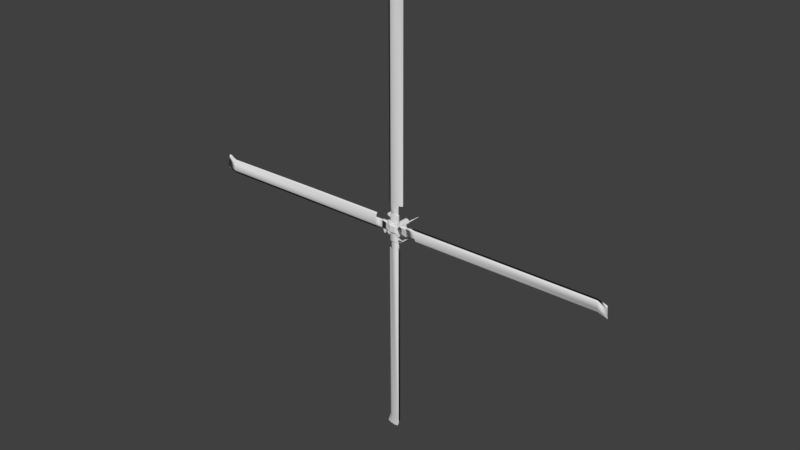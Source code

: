# Source: phoenixhawk_rotor.blend  (saved by Blender 2.79.0; exported with 4.5.12 LTS)
import bpy
from mathutils import Matrix  # noqa: F401  (used for matrix-valued properties, if any)

bpy.ops.wm.read_factory_settings(use_empty=True)
scene = bpy.context.scene
scene.name = 'Scene'

# ---- collections
col_collection_1 = bpy.data.collections.new('Collection 1'); scene.collection.children.link(col_collection_1)

# ---- world
world_world = bpy.data.worlds.new('World'); scene.world = world_world
world_world.color = (0.05088, 0.05088, 0.05088)
world_world.use_sun_shadow = False
world_world.sun_shadow_jitter_overblur = 0.0
world_world.cycles.sampling_method = 'MANUAL'

# ---- meshes
me_mainrotor = bpy.data.meshes.new('MainRotor')
me_mainrotor.from_pydata([(-0.09375, 0.09375, -0.125), (0.09375, 0.09375, -0.125), (0.09375, 0.09375, -0.6875), (-0.09375, 0.09375, -0.6875), (0.09375, -0.09375, -0.125), (-0.09375, -0.09375, -0.125), (-0.09375, -0.09375, -0.6875), (0.09375, -0.09375, -0.6875), (0.125, 0.03125, -0.125), (0.125, 0.03125, -0.6875), (0.125, -0.03125, -0.125), (0.125, -0.03125, -0.6875), (-0.125, 0.03125, -0.125), (-0.125, 0.03125, -0.6875), (-0.125, -0.03125, -0.125), (-0.125, -0.03125, -0.6875), (0.03125, -0.125, -0.125), (-0.03125, -0.125, -0.125), (-0.03125, -0.125, -0.6875), (0.03125, -0.125, -0.6875), (-0.03125, 0.125, -0.125), (0.03125, 0.125, -0.125), (0.03125, 0.125, -0.6875), (-0.03125, 0.125, -0.6875), (-0.125, -0.9375, 0.01562), (0.125, -0.9375, 0.04688), (0.125, -0.9375, -0.03125), (-0.125, -0.9375, -0.0625), (0.125, -8.625, 0.03125), (-0.125, -8.625, -1e-06), (-0.125, -8.625, -0.04688), (0.125, -8.625, -0.01563), (-0.1875, 0.1875, 0.0625), (0.1875, 0.1875, 0.0625), (0.1875, 0.1875, -0.0625), (-0.1875, 0.1875, -0.0625), (0.1875, -0.1875, 0.0625), (-0.1875, -0.1875, 0.0625), (-0.1875, -0.1875, -0.0625), (0.1875, -0.1875, -0.0625), (-0.125, -0.5625, 0.01562), (0.125, -0.5625, 0.04688), (0.125, -0.5625, -0.04688), (-0.125, -0.5625, -0.0625), (0.25, -0.9375, 0.0), (0.25, -8.625, -1e-06), (-0.2812, -0.9375, -0.04688), (-0.3125, -0.9375, -0.09375), (-0.2813, -8.625, -0.0625), (-0.3125, -8.625, -0.09375), (0.1719, -0.5625, 0.0), (-0.125, -0.1875, 0.0625), (0.125, -0.1875, 0.0625), (0.125, -0.1875, -0.0625), (-0.125, -0.1875, -0.0625), (0.125, -0.5625, 0.0625), (-0.125, -0.5625, 0.0625), (0.125, -0.5625, -0.0625), (-0.1875, -0.1875, 0.03125), (-0.1875, -0.1875, -0.03125), (-0.1875, -0.5625, 0.03125), (-0.1875, -0.5625, -0.03125), (0.1875, -0.1875, 0.03125), (0.1875, -0.1875, -0.03125), (0.1875, -0.5625, 0.03125), (0.1875, -0.5625, -0.03125), (0.125, 0.125, -0.125), (-0.125, 0.125, -0.125), (-0.125, -0.125, -0.125), (0.125, -0.125, -0.125), (-0.125, 0.125, 0.1562), (0.125, 0.125, 0.1562), (0.1875, 0.1875, 0.09375), (-0.1875, 0.1875, 0.09375), (0.125, -0.125, 0.1562), (-0.125, -0.125, 0.1562), (-0.1875, -0.1875, 0.09375), (0.1875, -0.1875, 0.09375), (-0.1562, 0.1562, 0.09375), (0.1562, 0.1562, 0.09375), (0.1562, 0.1562, 0.0625), (-0.1562, 0.1562, 0.0625), (0.1562, -0.1562, 0.09375), (-0.1562, -0.1562, 0.09375), (-0.1562, -0.1562, 0.0625), (0.1562, -0.1562, 0.0625), (-0.1562, 0.0, 0.09375), (0.0, -0.1562, 0.09375), (0.0, -0.1562, 0.0625), (-0.1562, 0.0, 0.0625), (-0.2188, -0.3125, 0.07812), (-0.3125, -0.2188, 0.07812), (-0.3125, -0.2188, 0.0625), (-0.2188, -0.3125, 0.0625), (-0.1875, 0.5625, 0.03125), (-0.125, 0.5625, 0.0625), (-0.125, 0.5625, -0.0625), (-0.1875, 0.5625, -0.03125), (-0.125, 0.1875, 0.0625), (-0.1875, 0.1875, 0.03125), (-0.1875, 0.1875, -0.03125), (-0.125, 0.1875, -0.0625), (0.125, 0.5625, 0.0625), (0.125, 0.5625, -0.0625), (0.125, 0.1875, 0.0625), (0.125, 0.1875, -0.0625), (0.1875, 0.5625, 0.03125), (0.1875, 0.5625, -0.03125), (0.1875, 0.1875, 0.03125), (0.1875, 0.1875, -0.03125), (-0.5625, 0.1875, 0.03125), (-0.5625, 0.1875, -0.03125), (-0.1875, 0.125, 0.0625), (-0.5625, 0.125, 0.0625), (-0.5625, 0.125, -0.0625), (-0.1875, 0.125, -0.0625), (-0.1875, -0.125, 0.0625), (-0.5625, -0.125, 0.0625), (-0.5625, -0.125, -0.0625), (-0.1875, -0.125, -0.0625), (-0.5625, -0.1875, 0.03125), (-0.5625, -0.1875, -0.03125), (0.1562, 0.0, 0.09375), (0.1562, 0.0, 0.0625), (0.3125, -0.2188, 0.07812), (0.2188, -0.3125, 0.07812), (0.2188, -0.3125, 0.0625), (0.3125, -0.2188, 0.0625), (-0.3125, 0.2188, 0.07812), (-0.2188, 0.3125, 0.07812), (-0.2188, 0.3125, 0.0625), (-0.3125, 0.2188, 0.0625), (0.0, 0.1562, 0.09375), (0.0, 0.1562, 0.0625), (0.2188, 0.3125, 0.07812), (0.3125, 0.2188, 0.07812), (0.3125, 0.2188, 0.0625), (0.2188, 0.3125, 0.0625), (0.1875, -0.125, 0.0625), (0.5625, -0.125, 0.0625), (0.5625, -0.125, -0.0625), (0.1875, -0.125, -0.0625), (0.5625, -0.1875, 0.03125), (0.5625, -0.1875, -0.03125), (0.1875, 0.125, 0.0625), (0.5625, 0.125, 0.0625), (0.5625, 0.125, -0.0625), (0.1875, 0.125, -0.0625), (0.5625, 0.1875, 0.03125), (0.5625, 0.1875, -0.03125), (0.125, -9.0, -1e-06), (-1e-06, -9.0, 0.03125), (-1e-06, -9.0, -0.01563), (-0.25, -9.0, -1e-06), (-0.25, -9.0, -0.04688), (-0.4063, -9.0, -0.0625), (-0.4375, -9.0, -0.09375), (-0.1562, -0.5625, 0.0), (-0.1562, -0.5625, -0.03125), (-0.1562, -0.9375, 0.0), (-0.1562, -0.9375, -0.03125), (0.3125, -0.4688, -0.01562), (0.3281, -0.4688, -0.01562), (0.3281, -0.4688, -0.75), (0.3125, -0.4688, -0.75), (0.3438, -0.4844, -0.01562), (0.2969, -0.4844, -0.01562), (0.2969, -0.4844, -0.75), (0.3438, -0.4844, -0.75), (0.2969, -0.5, -0.01562), (0.3438, -0.5, -0.01562), (0.3438, -0.5, -0.75), (0.2969, -0.5, -0.75), (0.3281, -0.5156, -0.01562), (0.3125, -0.5156, -0.01562), (0.3125, -0.5156, -0.75), (0.3281, -0.5156, -0.75), (-0.4844, -0.2969, -0.01562), (-0.4688, -0.3125, -0.01562), (-0.4688, -0.3125, -0.75), (-0.4844, -0.2969, -0.75), (-0.4688, -0.3281, -0.01562), (-0.4844, -0.3438, -0.01562), (-0.4844, -0.3438, -0.75), (-0.4688, -0.3281, -0.75), (-0.5, -0.2969, -0.01562), (-0.5, -0.2969, -0.75), (-0.5, -0.3438, -0.01562), (-0.5, -0.3438, -0.75), (-0.5156, -0.3125, -0.01562), (-0.5156, -0.3125, -0.75), (-0.5156, -0.3281, -0.01562), (-0.5156, -0.3281, -0.75), (-0.9375, 0.125, 0.01562), (-0.5625, 0.125, 0.01562), (-0.9375, 0.125, -0.0625), (-0.5625, -0.125, 0.04688), (-0.9375, -0.125, 0.04688), (-0.9375, -0.125, -0.03125), (-0.5625, -0.125, -0.04688), (-0.9375, -0.25, 0.0), (-0.5625, -0.1719, 0.0), (-0.9375, 0.1562, 0.0), (-0.5625, 0.1562, 0.0), (-0.5625, 0.1562, -0.03125), (-0.9375, 0.1562, -0.03125), (-8.625, 0.2813, -0.0625), (-0.9375, 0.2812, -0.04687), (-0.9375, 0.3125, -0.09375), (-8.625, 0.3125, -0.09375), (-8.625, 0.125, 2e-06), (-8.625, 0.125, -0.04687), (-8.625, -0.125, 0.03125), (-8.625, -0.125, -0.01562), (-8.625, -0.25, 2e-06), (-9.0, 0.25, 2e-06), (-9.0, 0.25, -0.04687), (-9.0, 1e-06, 0.03125), (-9.0, 1e-06, -0.01562), (-9.0, -0.125, 2e-06), (-9.0, 0.4063, -0.0625), (-9.0, 0.4375, -0.09375), (-0.3438, 0.4844, -0.01562), (-0.2969, 0.4844, -0.01562), (-0.2969, 0.4844, -0.75), (-0.3438, 0.4844, -0.75), (-0.3125, 0.4688, -0.01562), (-0.3281, 0.4688, -0.01562), (-0.3281, 0.4688, -0.75), (-0.3125, 0.4688, -0.75), (-0.3438, 0.5, -0.01562), (-0.2969, 0.5, -0.01562), (-0.2969, 0.5, -0.75), (-0.3438, 0.5, -0.75), (-0.3281, 0.5156, -0.01562), (-0.3125, 0.5156, -0.01562), (-0.3125, 0.5156, -0.75), (-0.3281, 0.5156, -0.75), (-0.125, 0.9375, 0.04688), (0.125, 0.9375, 0.01562), (0.125, 0.9375, -0.0625), (-0.125, 0.9375, -0.03125), (0.125, 0.5625, 0.01562), (-0.125, 0.5625, 0.04688), (-0.125, 0.5625, -0.04688), (-0.25, 0.9375, 0.0), (-0.1719, 0.5625, 0.0), (0.1562, 0.9375, 0.0), (0.1562, 0.9375, -0.03125), (0.1562, 0.5625, 0.0), (0.1562, 0.5625, -0.03125), (0.125, 8.625, 1e-06), (0.2813, 8.625, -0.0625), (0.3125, 8.625, -0.09375), (0.125, 8.625, -0.04687), (0.2812, 0.9375, -0.04688), (0.3125, 0.9375, -0.09375), (-0.125, 8.625, 0.03125), (-0.125, 8.625, -0.01562), (-0.25, 8.625, 1e-06), (1e-06, 9.0, 0.03125), (0.25, 9.0, 1e-06), (0.25, 9.0, -0.04687), (1e-06, 9.0, -0.01562), (-0.125, 9.0, 1e-06), (0.4063, 9.0, -0.0625), (0.4375, 9.0, -0.09375), (0.4688, 0.3281, -0.01562), (0.4844, 0.3438, -0.01562), (0.4844, 0.3438, -0.75), (0.4688, 0.3281, -0.75), (0.4844, 0.2969, -0.01562), (0.4688, 0.3125, -0.01562), (0.4688, 0.3125, -0.75), (0.4844, 0.2969, -0.75), (0.5, 0.3438, -0.01562), (0.5, 0.3438, -0.75), (0.5, 0.2969, -0.01562), (0.5, 0.2969, -0.75), (0.5156, 0.3281, -0.01562), (0.5156, 0.3281, -0.75), (0.5156, 0.3125, -0.01562), (0.5156, 0.3125, -0.75), (0.5625, 0.125, 0.04688), (0.9375, 0.125, 0.04688), (0.9375, 0.125, -0.03125), (0.5625, 0.125, -0.04688), (0.9375, -0.125, 0.01562), (0.5625, -0.125, 0.01562), (0.9375, -0.125, -0.0625), (0.5625, 0.1719, 0.0), (0.9375, 0.25, 0.0), (0.9375, -0.1562, 0.0), (0.5625, -0.1562, 0.0), (0.5625, -0.1562, -0.03125), (0.9375, -0.1562, -0.03125), (8.625, -0.125, -2e-06), (8.625, -0.125, -0.04688), (8.625, -0.2813, -0.0625), (0.9375, -0.2812, -0.04688), (0.9375, -0.3125, -0.09375), (8.625, -0.3125, -0.09375), (8.625, 0.125, 0.03125), (8.625, 0.125, -0.01563), (8.625, 0.25, -2e-06), (9.0, -2e-06, 0.03125), (9.0, -2e-06, -0.01563), (9.0, -0.25, -2e-06), (9.0, -0.25, -0.04688), (9.0, 0.125, -2e-06), (9.0, -0.4063, -0.0625), (9.0, -0.4375, -0.09375), (-0.5625, -0.1875, 0.01562), (-0.5, -0.1875, 0.03125), (-0.5, -0.1875, -0.03125), (-0.5625, -0.1875, -0.01562), (-0.4844, -0.3594, 0.01562), (-0.5156, -0.3281, 0.01562), (-0.4844, -0.3594, -0.01562), (-0.375, -0.1875, 0.01562), (-0.375, -0.1875, -0.01562), (-0.4375, -0.3438, 0.01562), (-0.4375, -0.3438, -0.01562), (-0.3594, 0.4844, 0.01562), (-0.1875, 0.5, 0.03125), (-0.1875, 0.5, -0.03125), (-0.3594, 0.4844, -0.01562), (-0.1875, 0.375, 0.01562), (-0.3438, 0.4375, 0.01562), (-0.3438, 0.4375, -0.01562), (-0.1875, 0.375, -0.01562), (-0.3281, 0.5156, 0.01562), (-0.1875, 0.5625, 0.01562), (-0.1875, 0.5625, -0.01562), (0.4375, 0.3438, 0.01562), (0.4844, 0.3594, 0.01562), (0.4844, 0.3594, -0.01562), (0.4375, 0.3438, -0.01562), (0.5, 0.1875, 0.03125), (0.375, 0.1875, 0.01562), (0.375, 0.1875, -0.01562), (0.5, 0.1875, -0.03125), (0.5156, 0.3281, 0.01562), (0.5625, 0.1875, 0.01562), (0.5625, 0.1875, -0.01562), (0.1875, -0.375, 0.01562), (0.3438, -0.4375, 0.01562), (0.3438, -0.4375, -0.01562), (0.1875, -0.375, -0.01562), (0.3594, -0.4844, 0.01562), (0.1875, -0.5, 0.03125), (0.1875, -0.5, -0.03125), (0.3594, -0.4844, -0.01562), (0.3281, -0.5156, 0.01562), (0.1875, -0.5625, 0.01562), (0.1875, -0.5625, -0.01562)], [], [(0, 1, 2, 3), (4, 5, 6, 7), (0, 5, 4, 1), (2, 7, 6, 3), (1, 4, 7, 2), (5, 0, 3, 6), (1, 8, 9, 2), (10, 4, 7, 11), (1, 4, 10, 8), (9, 11, 7, 2), (8, 10, 11, 9), (12, 0, 3, 13), (5, 14, 15, 6), (12, 14, 5, 0), (3, 6, 15, 13), (14, 12, 13, 15), (16, 17, 18, 19), (5, 17, 16, 4), (7, 19, 18, 6), (4, 16, 19, 7), (17, 5, 6, 18), (20, 21, 22, 23), (20, 0, 1, 21), (22, 2, 3, 23), (21, 1, 2, 22), (0, 20, 23, 3), (24, 25, 26, 27), (28, 29, 30, 31), (24, 29, 28, 25), (26, 31, 30, 27), (25, 28, 31, 26), (29, 24, 27, 30), (32, 33, 34, 35), (36, 37, 38, 39), (32, 37, 36, 33), (34, 39, 38, 35), (33, 36, 39, 34), (37, 32, 35, 38), (40, 41, 42, 43), (40, 24, 25, 41), (42, 26, 27, 43), (41, 25, 26, 42), (24, 40, 43, 27), (25, 44, 26), (45, 28, 31), (25, 28, 45, 44), (44, 45, 31, 26), (46, 24, 27, 47), (29, 48, 49, 30), (46, 48, 29, 24), (27, 30, 49, 47), (48, 46, 47, 49), (41, 50, 42), (41, 25, 44, 50), (50, 44, 26, 42), (51, 52, 53, 54), (55, 56, 43, 57), (51, 56, 55, 52), (53, 57, 43, 54), (52, 55, 57, 53), (56, 51, 54, 43), (58, 51, 54, 59), (56, 60, 61, 43), (58, 60, 56, 51), (54, 43, 61, 59), (60, 58, 59, 61), (52, 62, 63, 53), (64, 55, 57, 65), (52, 55, 64, 62), (63, 65, 57, 53), (62, 64, 65, 63), (35, 34, 66, 67), (39, 38, 68, 69), (66, 69, 68, 67), (34, 39, 69, 66), (38, 35, 67, 68), (70, 71, 72, 73), (74, 75, 76, 77), (70, 75, 74, 71), (72, 77, 76, 73), (71, 74, 77, 72), (75, 70, 73, 76), (78, 79, 80, 81), (82, 83, 84, 85), (78, 83, 82, 79), (80, 85, 84, 81), (79, 82, 85, 80), (83, 78, 81, 84), (86, 87, 88, 89), (90, 91, 92, 93), (86, 91, 90, 87), (88, 93, 92, 89), (87, 90, 93, 88), (91, 86, 89, 92), (94, 95, 96, 97), (98, 99, 100, 101), (94, 99, 98, 95), (96, 101, 100, 97), (95, 98, 101, 96), (99, 94, 97, 100), (95, 102, 103, 96), (104, 98, 101, 105), (95, 98, 104, 102), (103, 105, 101, 96), (102, 104, 105, 103), (102, 106, 107, 103), (108, 104, 105, 109), (102, 104, 108, 106), (107, 109, 105, 103), (106, 108, 109, 107), (110, 99, 100, 111), (112, 113, 114, 115), (110, 113, 112, 99), (100, 115, 114, 111), (99, 112, 115, 100), (113, 110, 111, 114), (116, 117, 118, 119), (113, 117, 116, 112), (115, 119, 118, 114), (112, 116, 119, 115), (117, 113, 114, 118), (58, 120, 121, 59), (117, 120, 58, 116), (119, 59, 121, 118), (116, 58, 59, 119), (120, 117, 118, 121), (87, 122, 123, 88), (124, 125, 126, 127), (87, 125, 124, 122), (123, 127, 126, 88), (122, 124, 127, 123), (125, 87, 88, 126), (128, 129, 130, 131), (132, 86, 89, 133), (128, 86, 132, 129), (130, 133, 89, 131), (129, 132, 133, 130), (86, 128, 131, 89), (134, 135, 136, 137), (122, 132, 133, 123), (134, 132, 122, 135), (136, 123, 133, 137), (135, 122, 123, 136), (132, 134, 137, 133), (138, 139, 140, 141), (142, 62, 63, 143), (138, 62, 142, 139), (140, 143, 63, 141), (139, 142, 143, 140), (62, 138, 141, 63), (144, 145, 146, 147), (144, 138, 139, 145), (146, 140, 141, 147), (145, 139, 140, 146), (138, 144, 147, 141), (108, 148, 149, 109), (108, 144, 145, 148), (149, 146, 147, 109), (148, 145, 146, 149), (144, 108, 109, 147), (150, 151, 152), (28, 151, 150, 45), (45, 150, 152, 31), (151, 28, 31, 152), (151, 153, 154, 152), (29, 153, 151, 28), (31, 152, 154, 30), (153, 29, 30, 154), (153, 155, 156, 154), (48, 155, 153, 29), (30, 154, 156, 49), (155, 48, 49, 156), (157, 40, 43, 158), (24, 159, 160, 27), (157, 159, 24, 40), (43, 27, 160, 158), (159, 157, 158, 160), (161, 162, 163, 164), (165, 166, 167, 168), (161, 166, 165, 162), (163, 168, 167, 164), (162, 165, 168, 163), (166, 161, 164, 167), (169, 170, 171, 172), (173, 174, 175, 176), (169, 174, 173, 170), (171, 176, 175, 172), (170, 173, 176, 171), (174, 169, 172, 175), (166, 169, 170, 165), (168, 171, 172, 167), (165, 170, 171, 168), (169, 166, 167, 172), (177, 178, 179, 180), (181, 182, 183, 184), (177, 182, 181, 178), (179, 184, 183, 180), (178, 181, 184, 179), (182, 177, 180, 183), (185, 177, 180, 186), (182, 187, 188, 183), (185, 187, 182, 177), (180, 183, 188, 186), (187, 185, 186, 188), (189, 185, 186, 190), (187, 191, 192, 188), (189, 191, 187, 185), (186, 188, 192, 190), (191, 189, 190, 192), (193, 194, 114, 195), (196, 197, 198, 199), (193, 197, 196, 194), (114, 199, 198, 195), (194, 196, 199, 114), (197, 193, 195, 198), (197, 200, 201, 196), (199, 201, 200, 198), (196, 201, 199), (200, 197, 198), (202, 203, 204, 205), (202, 193, 194, 203), (204, 114, 195, 205), (203, 194, 114, 204), (193, 202, 205, 195), (206, 207, 208, 209), (193, 210, 211, 195), (206, 210, 193, 207), (208, 195, 211, 209), (207, 193, 195, 208), (210, 206, 209, 211), (197, 212, 213, 198), (210, 212, 197, 193), (195, 198, 213, 211), (212, 210, 211, 213), (212, 214, 200, 197), (198, 200, 214, 213), (214, 212, 213), (215, 210, 211, 216), (212, 217, 218, 213), (215, 217, 212, 210), (211, 213, 218, 216), (217, 215, 216, 218), (217, 219, 214, 212), (213, 214, 219, 218), (219, 217, 218), (220, 206, 209, 221), (220, 215, 210, 206), (209, 211, 216, 221), (215, 220, 221, 216), (222, 223, 224, 225), (226, 227, 228, 229), (222, 227, 226, 223), (224, 229, 228, 225), (223, 226, 229, 224), (227, 222, 225, 228), (230, 231, 232, 233), (230, 222, 223, 231), (232, 224, 225, 233), (231, 223, 224, 232), (222, 230, 233, 225), (234, 235, 236, 237), (234, 230, 231, 235), (236, 232, 233, 237), (235, 231, 232, 236), (230, 234, 237, 233), (238, 239, 240, 241), (242, 243, 244, 103), (238, 243, 242, 239), (240, 103, 244, 241), (239, 242, 103, 240), (243, 238, 241, 244), (245, 238, 241), (243, 246, 244), (245, 246, 243, 238), (241, 244, 246, 245), (239, 247, 248, 240), (249, 242, 103, 250), (239, 242, 249, 247), (248, 250, 103, 240), (247, 249, 250, 248), (251, 252, 253, 254), (255, 239, 240, 256), (251, 239, 255, 252), (253, 256, 240, 254), (252, 255, 256, 253), (239, 251, 254, 240), (257, 251, 254, 258), (257, 238, 239, 251), (254, 240, 241, 258), (238, 257, 258, 241), (259, 257, 258), (259, 245, 238, 257), (258, 241, 245, 259), (260, 261, 262, 263), (260, 257, 251, 261), (262, 254, 258, 263), (261, 251, 254, 262), (257, 260, 263, 258), (264, 260, 263), (264, 259, 257, 260), (263, 258, 259, 264), (261, 265, 266, 262), (261, 251, 252, 265), (266, 253, 254, 262), (265, 252, 253, 266), (267, 268, 269, 270), (271, 272, 273, 274), (267, 272, 271, 268), (269, 274, 273, 270), (268, 271, 274, 269), (272, 267, 270, 273), (268, 275, 276, 269), (277, 271, 274, 278), (268, 271, 277, 275), (276, 278, 274, 269), (275, 277, 278, 276), (275, 279, 280, 276), (281, 277, 278, 282), (275, 277, 281, 279), (280, 282, 278, 276), (279, 281, 282, 280), (283, 284, 285, 286), (287, 288, 140, 289), (283, 288, 287, 284), (285, 289, 140, 286), (284, 287, 289, 285), (288, 283, 286, 140), (290, 283, 284, 291), (291, 285, 286, 290), (291, 284, 285), (283, 290, 286), (292, 293, 294, 295), (288, 293, 292, 287), (289, 295, 294, 140), (287, 292, 295, 289), (293, 288, 140, 294), (287, 296, 297, 289), (298, 299, 300, 301), (287, 299, 298, 296), (297, 301, 300, 289), (296, 298, 301, 297), (299, 287, 289, 300), (284, 302, 303, 285), (284, 287, 296, 302), (303, 297, 289, 285), (302, 296, 297, 303), (291, 284, 302, 304), (304, 303, 285, 291), (304, 302, 303), (302, 305, 306, 303), (307, 296, 297, 308), (302, 296, 307, 305), (306, 308, 297, 303), (305, 307, 308, 306), (304, 302, 305, 309), (309, 306, 303, 304), (309, 305, 306), (310, 298, 301, 311), (296, 298, 310, 307), (308, 311, 301, 297), (307, 310, 311, 308), (312, 313, 314, 315), (316, 317, 191, 318), (312, 317, 316, 313), (314, 318, 191, 315), (313, 316, 318, 314), (317, 312, 315, 191), (313, 319, 320, 314), (321, 316, 318, 322), (313, 316, 321, 319), (320, 322, 318, 314), (319, 321, 322, 320), (323, 324, 325, 326), (327, 328, 329, 330), (323, 328, 327, 324), (325, 330, 329, 326), (324, 327, 330, 325), (328, 323, 326, 329), (331, 332, 333, 234), (331, 323, 324, 332), (333, 325, 326, 234), (332, 324, 325, 333), (323, 331, 234, 326), (334, 335, 336, 337), (338, 339, 340, 341), (334, 339, 338, 335), (336, 341, 340, 337), (335, 338, 341, 336), (339, 334, 337, 340), (335, 342, 279, 336), (343, 338, 341, 344), (335, 338, 343, 342), (279, 344, 341, 336), (342, 343, 344, 279), (345, 346, 347, 348), (349, 350, 351, 352), (345, 350, 349, 346), (347, 352, 351, 348), (346, 349, 352, 347), (350, 345, 348, 351), (353, 354, 355, 173), (350, 354, 353, 349), (352, 173, 355, 351), (349, 353, 173, 352), (354, 350, 351, 355)])
me_mainrotor.polygons.foreach_set('use_smooth', [True] * 405)
_k = set([(0, 12), (0, 20), (1, 8), (1, 21), (2, 9), (2, 22), (3, 13), (3, 23), (4, 10), (4, 16), (5, 14), (5, 17), (6, 15), (6, 18), (7, 11), (7, 19), (8, 9), (8, 10), (9, 11), (10, 11), (12, 13), (12, 14), (13, 15), (14, 15), (16, 17), (16, 19), (17, 18), (18, 19), (20, 21), (20, 23), (21, 22), (22, 23), (24, 46), (24, 159), (27, 47), (27, 160), (32, 33), (32, 35), (32, 37), (33, 34), (33, 36), (34, 66), (35, 67), (36, 37), (36, 39), (37, 38), (38, 68), (39, 69), (40, 41), (40, 157), (41, 50), (42, 43), (42, 50), (43, 57), (43, 61), (43, 158), (44, 45), (44, 50), (45, 150), (46, 47), (46, 48), (47, 49), (48, 155), (49, 156), (51, 52), (51, 58), (52, 62), (53, 54), (53, 63), (54, 59), (55, 56), (55, 64), (56, 60), (57, 65), (58, 59), (58, 60), (58, 116), (58, 120), (59, 61), (59, 119), (59, 121), (60, 61), (62, 63), (62, 64), (62, 138), (62, 142), (63, 65), (63, 141), (63, 143), (64, 65), (66, 67), (66, 69), (67, 68), (68, 69), (70, 71), (70, 73), (70, 75), (71, 72), (71, 74), (72, 73), (72, 77), (73, 76), (74, 75), (74, 77), (75, 76), (76, 77), (78, 79), (78, 81), (78, 83), (79, 80), (79, 82), (80, 81), (80, 85), (81, 84), (82, 83), (82, 85), (83, 84), (84, 85), (86, 87), (86, 89), (86, 91), (86, 128), (86, 132), (87, 88), (87, 90), (87, 122), (87, 125), (88, 89), (88, 93), (88, 123), (88, 126), (89, 92), (89, 131), (89, 133), (90, 91), (90, 93), (91, 92), (92, 93), (94, 95), (94, 97), (94, 99), (95, 102), (96, 97), (96, 103), (97, 100), (98, 99), (98, 104), (99, 100), (99, 110), (99, 112), (100, 101), (100, 111), (100, 115), (101, 105), (102, 106), (103, 107), (103, 244), (103, 250), (104, 108), (105, 109), (106, 107), (106, 108), (107, 109), (108, 109), (108, 144), (108, 148), (109, 147), (109, 149), (110, 111), (110, 113), (111, 114), (112, 116), (113, 117), (114, 118), (114, 199), (114, 204), (115, 119), (117, 120), (118, 121), (120, 121), (122, 123), (122, 124), (122, 132), (122, 135), (123, 127), (123, 133), (123, 136), (124, 125), (124, 127), (125, 126), (126, 127), (128, 129), (128, 131), (129, 130), (129, 132), (130, 131), (130, 133), (132, 133), (132, 134), (133, 137), (134, 135), (134, 137), (135, 136), (136, 137), (138, 144), (139, 142), (139, 145), (140, 143), (140, 146), (140, 286), (140, 294), (141, 147), (142, 143), (145, 148), (146, 149), (148, 149), (150, 151), (150, 152), (151, 153), (152, 154), (153, 155), (154, 156), (155, 156), (157, 158), (157, 159), (158, 160), (159, 160), (161, 162), (161, 164), (161, 166), (162, 163), (162, 165), (163, 164), (163, 168), (164, 167), (165, 170), (166, 169), (167, 172), (168, 171), (169, 174), (170, 173), (171, 176), (172, 175), (173, 174), (173, 176), (173, 352), (173, 353), (173, 355), (174, 175), (175, 176), (177, 178), (177, 185), (178, 179), (178, 181), (179, 180), (179, 184), (180, 186), (181, 182), (181, 184), (182, 187), (183, 184), (183, 188), (185, 189), (186, 190), (187, 191), (188, 192), (189, 190), (189, 191), (190, 192), (191, 192), (191, 315), (191, 317), (191, 318), (193, 202), (193, 207), (194, 196), (194, 203), (195, 205), (195, 208), (196, 201), (199, 201), (200, 201), (200, 214), (202, 203), (202, 205), (203, 204), (204, 205), (206, 207), (206, 220), (207, 208), (208, 209), (209, 221), (214, 219), (215, 217), (215, 220), (216, 218), (216, 221), (217, 219), (218, 219), (220, 221), (222, 227), (222, 230), (223, 226), (223, 231), (224, 229), (224, 232), (225, 228), (225, 233), (226, 227), (226, 229), (227, 228), (228, 229), (230, 234), (231, 235), (232, 236), (233, 237), (234, 235), (234, 237), (234, 326), (234, 331), (234, 333), (235, 236), (236, 237), (239, 247), (239, 255), (240, 248), (240, 256), (242, 243), (242, 249), (243, 246), (244, 246), (245, 246), (245, 259), (247, 248), (247, 249), (248, 250), (249, 250), (252, 255), (252, 265), (253, 256), (253, 266), (255, 256), (259, 264), (260, 261), (260, 264), (261, 265), (262, 263), (262, 266), (263, 264), (265, 266), (267, 268), (267, 270), (267, 272), (268, 275), (269, 270), (269, 276), (270, 273), (271, 272), (271, 277), (272, 273), (273, 274), (274, 278), (275, 279), (276, 280), (277, 281), (278, 282), (279, 280), (279, 281), (279, 336), (279, 342), (279, 344), (280, 282), (281, 282), (283, 288), (283, 290), (286, 290), (287, 292), (287, 299), (288, 293), (289, 295), (289, 300), (290, 291), (291, 304), (292, 293), (292, 295), (293, 294), (294, 295), (298, 299), (298, 310), (299, 300), (300, 301), (301, 311), (304, 309), (305, 307), (305, 309), (306, 308), (306, 309), (307, 310), (308, 311), (310, 311), (312, 313), (312, 315), (312, 317), (313, 319), (314, 315), (314, 320), (316, 317), (316, 321), (318, 322), (319, 320), (319, 321), (320, 322), (321, 322), (323, 328), (323, 331), (324, 327), (324, 332), (325, 330), (325, 333), (326, 329), (327, 328), (327, 330), (328, 329), (329, 330), (331, 332), (332, 333), (334, 335), (334, 337), (334, 339), (335, 342), (336, 337), (337, 340), (338, 339), (338, 343), (339, 340), (340, 341), (341, 344), (342, 343), (343, 344), (345, 346), (345, 348), (345, 350), (346, 347), (346, 349), (347, 348), (347, 352), (348, 351), (349, 353), (350, 354), (351, 355), (353, 354), (354, 355)])
me_mainrotor.attributes.new('sharp_edge', 'BOOLEAN', 'EDGE').data.foreach_set('value', [ (min(e.vertices), max(e.vertices)) in _k for e in me_mainrotor.edges])
_uv = me_mainrotor.uv_layers.new(name='UVMap')
_uv.uv.foreach_set('vector', [0.9863, 0.7861, 0.9834, 0.7861, 0.9834, 0.7773, 0.9863, 0.7773, 0.9805, 0.7861, 0.9775, 0.7861, 0.9775, 0.7773, 0.9805, 0.7773, 0.9834, 0.7891, 0.9805, 0.7891, 0.9805, 0.7861, 0.9834, 0.7861, 0.9863, 0.7891, 0.9834, 0.7891, 0.9834, 0.7861, 0.9863, 0.7861, 0.9834, 0.7861, 0.9805, 0.7861, 0.9805, 0.7773, 0.9834, 0.7773, 0.9893, 0.7861, 0.9863, 0.7861, 0.9863, 0.7773, 0.9893, 0.7773, 0.2246, 0.8369, 0.2236, 0.8369, 0.2236, 0.8281, 0.2246, 0.8281, 0.2207, 0.8369, 0.2197, 0.8369, 0.2197, 0.8281, 0.2207, 0.8281, 0.2236, 0.8379, 0.2207, 0.8379, 0.2207, 0.8369, 0.2236, 0.8369, 0.2266, 0.8379, 0.2236, 0.8379, 0.2236, 0.8369, 0.2266, 0.8369, 0.2236, 0.8369, 0.2207, 0.8369, 0.2207, 0.8281, 0.2236, 0.8281, 0.2529, 0.8926, 0.252, 0.8926, 0.252, 0.8838, 0.2529, 0.8838, 0.249, 0.8926, 0.248, 0.8926, 0.248, 0.8838, 0.249, 0.8838, 0.252, 0.8936, 0.249, 0.8936, 0.249, 0.8926, 0.252, 0.8926, 0.2549, 0.8936, 0.252, 0.8936, 0.252, 0.8926, 0.2549, 0.8926, 0.2559, 0.8926, 0.2529, 0.8926, 0.2529, 0.8838, 0.2559, 0.8838, 0.9121, 0.7803, 0.9092, 0.7803, 0.9092, 0.7715, 0.9121, 0.7715, 0.9131, 0.7832, 0.9121, 0.7832, 0.9121, 0.7803, 0.9131, 0.7803, 0.9141, 0.7832, 0.9131, 0.7832, 0.9131, 0.7803, 0.9141, 0.7803, 0.9131, 0.7803, 0.9121, 0.7803, 0.9121, 0.7715, 0.9131, 0.7715, 0.917, 0.7803, 0.916, 0.7803, 0.916, 0.7715, 0.917, 0.7715, 0.6475, 0.7812, 0.6445, 0.7812, 0.6445, 0.7725, 0.6475, 0.7725, 0.6445, 0.7842, 0.6436, 0.7842, 0.6436, 0.7812, 0.6445, 0.7812, 0.6455, 0.7842, 0.6445, 0.7842, 0.6445, 0.7812, 0.6455, 0.7812, 0.6445, 0.7812, 0.6436, 0.7812, 0.6436, 0.7725, 0.6445, 0.7725, 0.6484, 0.7812, 0.6475, 0.7812, 0.6475, 0.7725, 0.6484, 0.7725, 0.1279, 0.7061, 0.124, 0.7061, 0.124, 0.7051, 0.1279, 0.7051, 0.003906, 0.7061, 0.0, 0.7061, 0.0, 0.7051, 0.003906, 0.7051, 0.124, 0.71, 0.003906, 0.71, 0.003906, 0.7061, 0.124, 0.7061, 0.2441, 0.71, 0.124, 0.71, 0.124, 0.7061, 0.2441, 0.7061, 0.124, 0.7061, 0.003906, 0.7061, 0.003906, 0.7051, 0.124, 0.7051, 0.248, 0.7061, 0.1279, 0.7061, 0.1279, 0.7051, 0.248, 0.7051, 0.07031, 0.79, 0.06445, 0.79, 0.06445, 0.7881, 0.07031, 0.7881, 0.05859, 0.79, 0.05273, 0.79, 0.05273, 0.7881, 0.05859, 0.7881, 0.06445, 0.7959, 0.05859, 0.7959, 0.05859, 0.79, 0.06445, 0.79, 0.07031, 0.7959, 0.06445, 0.7959, 0.06445, 0.79, 0.07031, 0.79, 0.06445, 0.79, 0.05859, 0.79, 0.05859, 0.7881, 0.06445, 0.7881, 0.07617, 0.79, 0.07031, 0.79, 0.07031, 0.7881, 0.07617, 0.7881, 0.873, 0.8223, 0.8691, 0.8223, 0.8691, 0.8203, 0.873, 0.8203, 0.8691, 0.8262, 0.8633, 0.8262, 0.8633, 0.8223, 0.8691, 0.8223, 0.875, 0.8262, 0.8691, 0.8262, 0.8691, 0.8223, 0.875, 0.8223, 0.8691, 0.8223, 0.8633, 0.8223, 0.8633, 0.8203, 0.8691, 0.8203, 0.8789, 0.8223, 0.873, 0.8223, 0.873, 0.8203, 0.8789, 0.8203, 0.2812, 0.7119, 0.2793, 0.7109, 0.2812, 0.7109, 0.1592, 0.7119, 0.1572, 0.7119, 0.1572, 0.7109, 0.2793, 0.7139, 0.1592, 0.7139, 0.1592, 0.7119, 0.2793, 0.7119, 0.3994, 0.7139, 0.2793, 0.7139, 0.2793, 0.7119, 0.3994, 0.7119, 0.7041, 0.7158, 0.7012, 0.7158, 0.7012, 0.7148, 0.7041, 0.7148, 0.5811, 0.7158, 0.5781, 0.7158, 0.5781, 0.7148, 0.5811, 0.7148, 0.7012, 0.7188, 0.5811, 0.7188, 0.5811, 0.7158, 0.7012, 0.7158, 0.8213, 0.7188, 0.7012, 0.7188, 0.7012, 0.7158, 0.8213, 0.7158, 0.8242, 0.7158, 0.7041, 0.7158, 0.7041, 0.7148, 0.8242, 0.7148, 0.5342, 0.8242, 0.5303, 0.8223, 0.5342, 0.8223, 0.5303, 0.8281, 0.5244, 0.8281, 0.5244, 0.8242, 0.5303, 0.8242, 0.5361, 0.8281, 0.5303, 0.8281, 0.5303, 0.8242, 0.5361, 0.8242, 0.7822, 0.8252, 0.7783, 0.8252, 0.7783, 0.8232, 0.7822, 0.8232, 0.7725, 0.8252, 0.7686, 0.8252, 0.7686, 0.8232, 0.7725, 0.8232, 0.7783, 0.8291, 0.7725, 0.8291, 0.7725, 0.8252, 0.7783, 0.8252, 0.7842, 0.8291, 0.7783, 0.8291, 0.7783, 0.8252, 0.7842, 0.8252, 0.7783, 0.8252, 0.7725, 0.8252, 0.7725, 0.8232, 0.7783, 0.8232, 0.7881, 0.8252, 0.7822, 0.8252, 0.7822, 0.8232, 0.7881, 0.8232, 0.3047, 0.8408, 0.3037, 0.8408, 0.3037, 0.8389, 0.3047, 0.8389, 0.2979, 0.8408, 0.2969, 0.8408, 0.2969, 0.8389, 0.2979, 0.8389, 0.3037, 0.8418, 0.2979, 0.8418, 0.2979, 0.8408, 0.3037, 0.8408, 0.3096, 0.8418, 0.3037, 0.8418, 0.3037, 0.8408, 0.3096, 0.8408, 0.3105, 0.8408, 0.3047, 0.8408, 0.3047, 0.8389, 0.3105, 0.8389, 0.8242, 0.8428, 0.8232, 0.8428, 0.8232, 0.8408, 0.8242, 0.8408, 0.8174, 0.8428, 0.8164, 0.8428, 0.8164, 0.8408, 0.8174, 0.8408, 0.8232, 0.8438, 0.8174, 0.8438, 0.8174, 0.8428, 0.8232, 0.8428, 0.8291, 0.8438, 0.8232, 0.8438, 0.8232, 0.8428, 0.8291, 0.8428, 0.8232, 0.8428, 0.8174, 0.8428, 0.8174, 0.8408, 0.8232, 0.8408, 0.3369, 0.7969, 0.3311, 0.7969, 0.3311, 0.7959, 0.3369, 0.7959, 0.3252, 0.7969, 0.3193, 0.7969, 0.3193, 0.7959, 0.3252, 0.7959, 0.3369, 0.8027, 0.3311, 0.8027, 0.3311, 0.7969, 0.3369, 0.7969, 0.3311, 0.7969, 0.3252, 0.7969, 0.3252, 0.7959, 0.3311, 0.7959, 0.3428, 0.7969, 0.3369, 0.7969, 0.3369, 0.7959, 0.3428, 0.7959, 0.917, 0.8027, 0.9111, 0.8027, 0.9111, 0.8018, 0.917, 0.8018, 0.9053, 0.8027, 0.8994, 0.8027, 0.8994, 0.8018, 0.9053, 0.8018, 0.9111, 0.8086, 0.9053, 0.8086, 0.9053, 0.8027, 0.9111, 0.8027, 0.917, 0.8086, 0.9111, 0.8086, 0.9111, 0.8027, 0.917, 0.8027, 0.9111, 0.8027, 0.9053, 0.8027, 0.9053, 0.8018, 0.9111, 0.8018, 0.9229, 0.8027, 0.917, 0.8027, 0.917, 0.8018, 0.9229, 0.8018, 0.4912, 0.8037, 0.4854, 0.8037, 0.4854, 0.8027, 0.4912, 0.8027, 0.4795, 0.8037, 0.4736, 0.8037, 0.4736, 0.8027, 0.4795, 0.8027, 0.4854, 0.8096, 0.4795, 0.8096, 0.4795, 0.8037, 0.4854, 0.8037, 0.4912, 0.8096, 0.4854, 0.8096, 0.4854, 0.8037, 0.4912, 0.8037, 0.4854, 0.8037, 0.4795, 0.8037, 0.4795, 0.8027, 0.4854, 0.8027, 0.4971, 0.8037, 0.4912, 0.8037, 0.4912, 0.8027, 0.4971, 0.8027, 0.2373, 0.8066, 0.2314, 0.8066, 0.2314, 0.8057, 0.2373, 0.8057, 0.2256, 0.8066, 0.2197, 0.8066, 0.2197, 0.8057, 0.2256, 0.8057, 0.2314, 0.8125, 0.2256, 0.8125, 0.2256, 0.8066, 0.2314, 0.8066, 0.2373, 0.8125, 0.2314, 0.8125, 0.2314, 0.8066, 0.2373, 0.8066, 0.2314, 0.8066, 0.2256, 0.8066, 0.2256, 0.8057, 0.2314, 0.8057, 0.2432, 0.8066, 0.2373, 0.8066, 0.2373, 0.8057, 0.2432, 0.8057, 0.1729, 0.8447, 0.1719, 0.8447, 0.1719, 0.8428, 0.1729, 0.8428, 0.166, 0.8447, 0.165, 0.8447, 0.165, 0.8428, 0.166, 0.8428, 0.1719, 0.8457, 0.166, 0.8457, 0.166, 0.8447, 0.1719, 0.8447, 0.1777, 0.8457, 0.1719, 0.8457, 0.1719, 0.8447, 0.1777, 0.8447, 0.1719, 0.8447, 0.166, 0.8447, 0.166, 0.8428, 0.1719, 0.8428, 0.1787, 0.8447, 0.1729, 0.8447, 0.1729, 0.8428, 0.1787, 0.8428, 0.1406, 0.8252, 0.1367, 0.8252, 0.1367, 0.8232, 0.1406, 0.8232, 0.1309, 0.8252, 0.127, 0.8252, 0.127, 0.8232, 0.1309, 0.8232, 0.1367, 0.8291, 0.1309, 0.8291, 0.1309, 0.8252, 0.1367, 0.8252, 0.1426, 0.8291, 0.1367, 0.8291, 0.1367, 0.8252, 0.1426, 0.8252, 0.1367, 0.8252, 0.1309, 0.8252, 0.1309, 0.8232, 0.1367, 0.8232, 0.7646, 0.8467, 0.7637, 0.8467, 0.7637, 0.8447, 0.7646, 0.8447, 0.7578, 0.8467, 0.7568, 0.8467, 0.7568, 0.8447, 0.7578, 0.8447, 0.7637, 0.8477, 0.7578, 0.8477, 0.7578, 0.8467, 0.7637, 0.8467, 0.7695, 0.8477, 0.7637, 0.8477, 0.7637, 0.8467, 0.7695, 0.8467, 0.7637, 0.8467, 0.7578, 0.8467, 0.7578, 0.8447, 0.7637, 0.8447, 0.6387, 0.7783, 0.6328, 0.7783, 0.6328, 0.7764, 0.6387, 0.7764, 0.6318, 0.7783, 0.626, 0.7783, 0.626, 0.7764, 0.6318, 0.7764, 0.6328, 0.7842, 0.6318, 0.7842, 0.6318, 0.7783, 0.6328, 0.7783, 0.6338, 0.7842, 0.6328, 0.7842, 0.6328, 0.7783, 0.6338, 0.7783, 0.6328, 0.7783, 0.6318, 0.7783, 0.6318, 0.7764, 0.6328, 0.7764, 0.6396, 0.7783, 0.6387, 0.7783, 0.6387, 0.7764, 0.6396, 0.7764, 0.251, 0.7842, 0.2451, 0.7842, 0.2451, 0.7822, 0.251, 0.7822, 0.2549, 0.79, 0.251, 0.79, 0.251, 0.7842, 0.2549, 0.7842, 0.2588, 0.79, 0.2549, 0.79, 0.2549, 0.7842, 0.2588, 0.7842, 0.2549, 0.7842, 0.251, 0.7842, 0.251, 0.7822, 0.2549, 0.7822, 0.2646, 0.7842, 0.2607, 0.7842, 0.2607, 0.7822, 0.2646, 0.7822, 0.5273, 0.7783, 0.5215, 0.7783, 0.5215, 0.7764, 0.5273, 0.7764, 0.5283, 0.7842, 0.5273, 0.7842, 0.5273, 0.7783, 0.5283, 0.7783, 0.5293, 0.7842, 0.5283, 0.7842, 0.5283, 0.7783, 0.5293, 0.7783, 0.5283, 0.7783, 0.5273, 0.7783, 0.5273, 0.7764, 0.5283, 0.7764, 0.5352, 0.7783, 0.5342, 0.7783, 0.5342, 0.7764, 0.5352, 0.7764, 0.1006, 0.8096, 0.09473, 0.8096, 0.09473, 0.8086, 0.1006, 0.8086, 0.08887, 0.8096, 0.08301, 0.8096, 0.08301, 0.8086, 0.08887, 0.8086, 0.09473, 0.8154, 0.08887, 0.8154, 0.08887, 0.8096, 0.09473, 0.8096, 0.1006, 0.8154, 0.09473, 0.8154, 0.09473, 0.8096, 0.1006, 0.8096, 0.09473, 0.8096, 0.08887, 0.8096, 0.08887, 0.8086, 0.09473, 0.8086, 0.1064, 0.8096, 0.1006, 0.8096, 0.1006, 0.8086, 0.1064, 0.8086, 0.4902, 0.8115, 0.4844, 0.8115, 0.4844, 0.8105, 0.4902, 0.8105, 0.4785, 0.8115, 0.4727, 0.8115, 0.4727, 0.8105, 0.4785, 0.8105, 0.4844, 0.8174, 0.4785, 0.8174, 0.4785, 0.8115, 0.4844, 0.8115, 0.4902, 0.8174, 0.4844, 0.8174, 0.4844, 0.8115, 0.4902, 0.8115, 0.4844, 0.8115, 0.4785, 0.8115, 0.4785, 0.8105, 0.4844, 0.8105, 0.4961, 0.8115, 0.4902, 0.8115, 0.4902, 0.8105, 0.4961, 0.8105, 0.1006, 0.8174, 0.09473, 0.8174, 0.09473, 0.8164, 0.1006, 0.8164, 0.08887, 0.8174, 0.08301, 0.8174, 0.08301, 0.8164, 0.08887, 0.8164, 0.09473, 0.8232, 0.08887, 0.8232, 0.08887, 0.8174, 0.09473, 0.8174, 0.1006, 0.8232, 0.09473, 0.8232, 0.09473, 0.8174, 0.1006, 0.8174, 0.09473, 0.8174, 0.08887, 0.8174, 0.08887, 0.8164, 0.09473, 0.8164, 0.1064, 0.8174, 0.1006, 0.8174, 0.1006, 0.8164, 0.1064, 0.8164, 0.3477, 0.7783, 0.3418, 0.7783, 0.3418, 0.7764, 0.3477, 0.7764, 0.3408, 0.7783, 0.335, 0.7783, 0.335, 0.7764, 0.3408, 0.7764, 0.3418, 0.7842, 0.3408, 0.7842, 0.3408, 0.7783, 0.3418, 0.7783, 0.3428, 0.7842, 0.3418, 0.7842, 0.3418, 0.7783, 0.3428, 0.7783, 0.3418, 0.7783, 0.3408, 0.7783, 0.3408, 0.7764, 0.3418, 0.7764, 0.3486, 0.7783, 0.3477, 0.7783, 0.3477, 0.7764, 0.3486, 0.7764, 0.1445, 0.7842, 0.1387, 0.7842, 0.1387, 0.7822, 0.1445, 0.7822, 0.1387, 0.79, 0.1348, 0.79, 0.1348, 0.7842, 0.1387, 0.7842, 0.1426, 0.79, 0.1387, 0.79, 0.1387, 0.7842, 0.1426, 0.7842, 0.1387, 0.7842, 0.1348, 0.7842, 0.1348, 0.7822, 0.1387, 0.7822, 0.1484, 0.7842, 0.1445, 0.7842, 0.1445, 0.7822, 0.1484, 0.7822, 0.333, 0.7783, 0.3271, 0.7783, 0.3271, 0.7764, 0.333, 0.7764, 0.3271, 0.7842, 0.3262, 0.7842, 0.3262, 0.7783, 0.3271, 0.7783, 0.3281, 0.7842, 0.3271, 0.7842, 0.3271, 0.7783, 0.3281, 0.7783, 0.3271, 0.7783, 0.3262, 0.7783, 0.3262, 0.7764, 0.3271, 0.7764, 0.334, 0.7783, 0.333, 0.7783, 0.333, 0.7764, 0.334, 0.7764, 0.6104, 0.8467, 0.6084, 0.8467, 0.6084, 0.8457, 0.6162, 0.8486, 0.6104, 0.8486, 0.6104, 0.8467, 0.6162, 0.8467, 0.6221, 0.8486, 0.6162, 0.8486, 0.6162, 0.8467, 0.6221, 0.8467, 0.624, 0.8467, 0.6182, 0.8467, 0.6182, 0.8457, 0.624, 0.8457, 0.9814, 0.8271, 0.9775, 0.8271, 0.9775, 0.8262, 0.9814, 0.8262, 0.9873, 0.8311, 0.9814, 0.8311, 0.9814, 0.8271, 0.9873, 0.8271, 0.9932, 0.8311, 0.9873, 0.8311, 0.9873, 0.8271, 0.9932, 0.8271, 0.9971, 0.8271, 0.9912, 0.8271, 0.9912, 0.8262, 0.9971, 0.8262, 0.9834, 0.8398, 0.9805, 0.8398, 0.9805, 0.8389, 0.9834, 0.8389, 0.9893, 0.8428, 0.9834, 0.8428, 0.9834, 0.8398, 0.9893, 0.8398, 0.9951, 0.8428, 0.9893, 0.8428, 0.9893, 0.8398, 0.9951, 0.8398, 0.998, 0.8398, 0.9922, 0.8398, 0.9922, 0.8389, 0.998, 0.8389, 0.9697, 0.9385, 0.9688, 0.9385, 0.9688, 0.9375, 0.9697, 0.9375, 0.9629, 0.9385, 0.9619, 0.9385, 0.9619, 0.9375, 0.9629, 0.9375, 0.9688, 0.9395, 0.9629, 0.9395, 0.9629, 0.9385, 0.9688, 0.9385, 0.9746, 0.9395, 0.9688, 0.9395, 0.9688, 0.9385, 0.9746, 0.9385, 0.9756, 0.9385, 0.9697, 0.9385, 0.9697, 0.9375, 0.9756, 0.9375, 0.3184, 0.7832, 0.3174, 0.7832, 0.3174, 0.7715, 0.3184, 0.7715, 0.3164, 0.7832, 0.3154, 0.7832, 0.3154, 0.7715, 0.3164, 0.7715, 0.3174, 0.7842, 0.3164, 0.7842, 0.3164, 0.7832, 0.3174, 0.7832, 0.3184, 0.7842, 0.3174, 0.7842, 0.3174, 0.7832, 0.3184, 0.7832, 0.3174, 0.7832, 0.3164, 0.7832, 0.3164, 0.7715, 0.3174, 0.7715, 0.3193, 0.7832, 0.3184, 0.7832, 0.3184, 0.7715, 0.3193, 0.7715, 0.3066, 0.7832, 0.3057, 0.7832, 0.3057, 0.7715, 0.3066, 0.7715, 0.3047, 0.7832, 0.3037, 0.7832, 0.3037, 0.7715, 0.3047, 0.7715, 0.3057, 0.7842, 0.3047, 0.7842, 0.3047, 0.7832, 0.3057, 0.7832, 0.3066, 0.7842, 0.3057, 0.7842, 0.3057, 0.7832, 0.3066, 0.7832, 0.3057, 0.7832, 0.3047, 0.7832, 0.3047, 0.7715, 0.3057, 0.7715, 0.3076, 0.7832, 0.3066, 0.7832, 0.3066, 0.7715, 0.3076, 0.7715, 0.3008, 0.7842, 0.2998, 0.7842, 0.2998, 0.7832, 0.3008, 0.7832, 0.3018, 0.7842, 0.3008, 0.7842, 0.3008, 0.7832, 0.3018, 0.7832, 0.3008, 0.7832, 0.2998, 0.7832, 0.2998, 0.7715, 0.3008, 0.7715, 0.3027, 0.7832, 0.3018, 0.7832, 0.3018, 0.7715, 0.3027, 0.7715, 0.2969, 0.7832, 0.2959, 0.7832, 0.2959, 0.7715, 0.2969, 0.7715, 0.2949, 0.7832, 0.2939, 0.7832, 0.2939, 0.7715, 0.2949, 0.7715, 0.2959, 0.7842, 0.2949, 0.7842, 0.2949, 0.7832, 0.2959, 0.7832, 0.2969, 0.7842, 0.2959, 0.7842, 0.2959, 0.7832, 0.2969, 0.7832, 0.2959, 0.7832, 0.2949, 0.7832, 0.2949, 0.7715, 0.2959, 0.7715, 0.2979, 0.7832, 0.2969, 0.7832, 0.2969, 0.7715, 0.2979, 0.7715, 0.292, 0.7832, 0.291, 0.7832, 0.291, 0.7715, 0.292, 0.7715, 0.29, 0.7832, 0.2891, 0.7832, 0.2891, 0.7715, 0.29, 0.7715, 0.291, 0.7842, 0.29, 0.7842, 0.29, 0.7832, 0.291, 0.7832, 0.292, 0.7842, 0.291, 0.7842, 0.291, 0.7832, 0.292, 0.7832, 0.293, 0.7832, 0.292, 0.7832, 0.292, 0.7715, 0.293, 0.7715, 0.2773, 0.7832, 0.2764, 0.7832, 0.2764, 0.7715, 0.2773, 0.7715, 0.2754, 0.7832, 0.2744, 0.7832, 0.2744, 0.7715, 0.2754, 0.7715, 0.2764, 0.7842, 0.2754, 0.7842, 0.2754, 0.7832, 0.2764, 0.7832, 0.2773, 0.7842, 0.2764, 0.7842, 0.2764, 0.7832, 0.2773, 0.7832, 0.2783, 0.7832, 0.2773, 0.7832, 0.2773, 0.7715, 0.2783, 0.7715, 0.1172, 0.7842, 0.1113, 0.7842, 0.1113, 0.7822, 0.1172, 0.7822, 0.1074, 0.7842, 0.1016, 0.7842, 0.1016, 0.7822, 0.1074, 0.7822, 0.1113, 0.79, 0.1074, 0.79, 0.1074, 0.7842, 0.1113, 0.7842, 0.1152, 0.79, 0.1113, 0.79, 0.1113, 0.7842, 0.1152, 0.7842, 0.1113, 0.7842, 0.1074, 0.7842, 0.1074, 0.7822, 0.1113, 0.7822, 0.1211, 0.7842, 0.1172, 0.7842, 0.1172, 0.7822, 0.1211, 0.7822, 0.96, 0.791, 0.9561, 0.791, 0.9561, 0.7852, 0.96, 0.7852, 0.9639, 0.791, 0.96, 0.791, 0.96, 0.7852, 0.9639, 0.7852, 0.96, 0.7852, 0.9561, 0.7832, 0.96, 0.7832, 0.9697, 0.7852, 0.9658, 0.7852, 0.9658, 0.7832, 0.2725, 0.7783, 0.2666, 0.7783, 0.2666, 0.7773, 0.2725, 0.7773, 0.2666, 0.7842, 0.2656, 0.7842, 0.2656, 0.7783, 0.2666, 0.7783, 0.2676, 0.7842, 0.2666, 0.7842, 0.2666, 0.7783, 0.2676, 0.7783, 0.2666, 0.7783, 0.2656, 0.7783, 0.2656, 0.7773, 0.2666, 0.7773, 0.2734, 0.7783, 0.2725, 0.7783, 0.2725, 0.7773, 0.2734, 0.7773, 0.3721, 0.5898, 0.252, 0.5898, 0.252, 0.5889, 0.3721, 0.5889, 0.249, 0.5898, 0.1289, 0.5898, 0.1289, 0.5889, 0.249, 0.5889, 0.252, 0.71, 0.249, 0.71, 0.249, 0.5898, 0.252, 0.5898, 0.2549, 0.71, 0.252, 0.71, 0.252, 0.5898, 0.2549, 0.5898, 0.252, 0.5898, 0.249, 0.5898, 0.249, 0.5889, 0.252, 0.5889, 0.375, 0.5898, 0.3721, 0.5898, 0.3721, 0.5889, 0.375, 0.5889, 0.6514, 0.5938, 0.5312, 0.5938, 0.5312, 0.5928, 0.6514, 0.5928, 0.6553, 0.7139, 0.6514, 0.7139, 0.6514, 0.5938, 0.6553, 0.5938, 0.6592, 0.7139, 0.6553, 0.7139, 0.6553, 0.5938, 0.6592, 0.5938, 0.7793, 0.5938, 0.7754, 0.5938, 0.7754, 0.5928, 0.7793, 0.5928, 0.3779, 0.5918, 0.376, 0.5918, 0.376, 0.4717, 0.3779, 0.4717, 0.3799, 0.5918, 0.3779, 0.5918, 0.3779, 0.4717, 0.3799, 0.4717, 0.5, 0.4717, 0.498, 0.4717, 0.498, 0.4707, 0.9248, 0.7852, 0.9189, 0.7852, 0.9189, 0.7842, 0.9248, 0.7842, 0.915, 0.7852, 0.9092, 0.7852, 0.9092, 0.7842, 0.915, 0.7842, 0.9189, 0.791, 0.915, 0.791, 0.915, 0.7852, 0.9189, 0.7852, 0.9229, 0.791, 0.9189, 0.791, 0.9189, 0.7852, 0.9229, 0.7852, 0.9287, 0.7852, 0.9248, 0.7852, 0.9248, 0.7842, 0.9287, 0.7842, 0.6719, 0.7881, 0.6699, 0.7881, 0.6699, 0.7822, 0.6719, 0.7822, 0.6738, 0.7881, 0.6719, 0.7881, 0.6719, 0.7822, 0.6738, 0.7822, 0.6797, 0.7822, 0.6777, 0.7822, 0.6777, 0.7812, 0.7812, 0.7842, 0.7754, 0.7842, 0.7754, 0.7832, 0.7812, 0.7832, 0.7754, 0.79, 0.7725, 0.79, 0.7725, 0.7842, 0.7754, 0.7842, 0.7783, 0.79, 0.7754, 0.79, 0.7754, 0.7842, 0.7783, 0.7842, 0.7842, 0.7842, 0.7812, 0.7842, 0.7812, 0.7832, 0.7842, 0.7832, 0.8936, 0.7842, 0.8926, 0.7842, 0.8926, 0.7725, 0.8936, 0.7725, 0.8916, 0.7842, 0.8906, 0.7842, 0.8906, 0.7725, 0.8916, 0.7725, 0.8926, 0.7852, 0.8916, 0.7852, 0.8916, 0.7842, 0.8926, 0.7842, 0.8936, 0.7852, 0.8926, 0.7852, 0.8926, 0.7842, 0.8936, 0.7842, 0.8926, 0.7842, 0.8916, 0.7842, 0.8916, 0.7725, 0.8926, 0.7725, 0.8945, 0.7842, 0.8936, 0.7842, 0.8936, 0.7725, 0.8945, 0.7725, 0.7881, 0.7842, 0.7871, 0.7842, 0.7871, 0.7725, 0.7881, 0.7725, 0.7871, 0.7852, 0.7861, 0.7852, 0.7861, 0.7842, 0.7871, 0.7842, 0.7881, 0.7852, 0.7871, 0.7852, 0.7871, 0.7842, 0.7881, 0.7842, 0.7871, 0.7842, 0.7861, 0.7842, 0.7861, 0.7725, 0.7871, 0.7725, 0.7891, 0.7842, 0.7881, 0.7842, 0.7881, 0.7725, 0.7891, 0.7725, 0.7393, 0.7842, 0.7383, 0.7842, 0.7383, 0.7725, 0.7393, 0.7725, 0.7383, 0.7852, 0.7373, 0.7852, 0.7373, 0.7842, 0.7383, 0.7842, 0.7393, 0.7852, 0.7383, 0.7852, 0.7383, 0.7842, 0.7393, 0.7842, 0.7383, 0.7842, 0.7373, 0.7842, 0.7373, 0.7725, 0.7383, 0.7725, 0.7402, 0.7842, 0.7393, 0.7842, 0.7393, 0.7725, 0.7402, 0.7725, 0.873, 0.8291, 0.8691, 0.8291, 0.8691, 0.8271, 0.873, 0.8271, 0.8633, 0.8291, 0.8594, 0.8291, 0.8594, 0.8271, 0.8633, 0.8271, 0.8691, 0.833, 0.8633, 0.833, 0.8633, 0.8291, 0.8691, 0.8291, 0.875, 0.833, 0.8691, 0.833, 0.8691, 0.8291, 0.875, 0.8291, 0.8691, 0.8291, 0.8633, 0.8291, 0.8633, 0.8271, 0.8691, 0.8271, 0.8789, 0.8291, 0.873, 0.8291, 0.873, 0.8271, 0.8789, 0.8271, 0.5752, 0.8301, 0.5713, 0.8301, 0.5713, 0.8281, 0.5654, 0.8301, 0.5615, 0.8281, 0.5654, 0.8281, 0.5713, 0.834, 0.5654, 0.834, 0.5654, 0.8301, 0.5713, 0.8301, 0.5771, 0.834, 0.5713, 0.834, 0.5713, 0.8301, 0.5771, 0.8301, 0.832, 0.9385, 0.8311, 0.9385, 0.8311, 0.9375, 0.832, 0.9375, 0.8252, 0.9385, 0.8242, 0.9385, 0.8242, 0.9375, 0.8252, 0.9375, 0.8311, 0.9395, 0.8252, 0.9395, 0.8252, 0.9385, 0.8311, 0.9385, 0.8369, 0.9395, 0.8311, 0.9395, 0.8311, 0.9385, 0.8369, 0.9385, 0.8311, 0.9385, 0.8252, 0.9385, 0.8252, 0.9375, 0.8311, 0.9375, 0.75, 0.7207, 0.7471, 0.7207, 0.7471, 0.7197, 0.75, 0.7197, 0.627, 0.7207, 0.624, 0.7207, 0.624, 0.7197, 0.627, 0.7197, 0.7471, 0.7236, 0.627, 0.7236, 0.627, 0.7207, 0.7471, 0.7207, 0.8672, 0.7236, 0.7471, 0.7236, 0.7471, 0.7207, 0.8672, 0.7207, 0.7471, 0.7207, 0.627, 0.7207, 0.627, 0.7197, 0.7471, 0.7197, 0.8701, 0.7207, 0.75, 0.7207, 0.75, 0.7197, 0.8701, 0.7197, 0.752, 0.7256, 0.748, 0.7256, 0.748, 0.7246, 0.752, 0.7246, 0.748, 0.7295, 0.6279, 0.7295, 0.6279, 0.7256, 0.748, 0.7256, 0.8682, 0.7295, 0.748, 0.7295, 0.748, 0.7256, 0.8682, 0.7256, 0.8721, 0.7256, 0.752, 0.7256, 0.752, 0.7246, 0.8721, 0.7246, 0.748, 0.7314, 0.7461, 0.7314, 0.7461, 0.7305, 0.7461, 0.7334, 0.626, 0.7334, 0.626, 0.7314, 0.7461, 0.7314, 0.8662, 0.7334, 0.7461, 0.7334, 0.7461, 0.7314, 0.8662, 0.7314, 0.5342, 0.8301, 0.5303, 0.8301, 0.5303, 0.8291, 0.5342, 0.8291, 0.5303, 0.834, 0.5244, 0.834, 0.5244, 0.8301, 0.5303, 0.8301, 0.5361, 0.834, 0.5303, 0.834, 0.5303, 0.8301, 0.5361, 0.8301, 0.5303, 0.8301, 0.5244, 0.8301, 0.5244, 0.8291, 0.5303, 0.8291, 0.54, 0.8301, 0.5342, 0.8301, 0.5342, 0.8291, 0.54, 0.8291, 0.1104, 0.8486, 0.1084, 0.8486, 0.1084, 0.8477, 0.1084, 0.8506, 0.1025, 0.8506, 0.1025, 0.8486, 0.1084, 0.8486, 0.1143, 0.8506, 0.1084, 0.8506, 0.1084, 0.8486, 0.1143, 0.8486, 0.2285, 0.8438, 0.2256, 0.8438, 0.2256, 0.8428, 0.2285, 0.8428, 0.2256, 0.8467, 0.2197, 0.8467, 0.2197, 0.8438, 0.2256, 0.8438, 0.2314, 0.8467, 0.2256, 0.8467, 0.2256, 0.8438, 0.2314, 0.8438, 0.2256, 0.8438, 0.2197, 0.8438, 0.2197, 0.8428, 0.2256, 0.8428, 0.4072, 0.7842, 0.4062, 0.7842, 0.4062, 0.7725, 0.4072, 0.7725, 0.4053, 0.7842, 0.4043, 0.7842, 0.4043, 0.7725, 0.4053, 0.7725, 0.4062, 0.7852, 0.4053, 0.7852, 0.4053, 0.7842, 0.4062, 0.7842, 0.4072, 0.7852, 0.4062, 0.7852, 0.4062, 0.7842, 0.4072, 0.7842, 0.4062, 0.7842, 0.4053, 0.7842, 0.4053, 0.7725, 0.4062, 0.7725, 0.4082, 0.7842, 0.4072, 0.7842, 0.4072, 0.7725, 0.4082, 0.7725, 0.1621, 0.7842, 0.1611, 0.7842, 0.1611, 0.7725, 0.1621, 0.7725, 0.1602, 0.7842, 0.1592, 0.7842, 0.1592, 0.7725, 0.1602, 0.7725, 0.1611, 0.7852, 0.1602, 0.7852, 0.1602, 0.7842, 0.1611, 0.7842, 0.1621, 0.7852, 0.1611, 0.7852, 0.1611, 0.7842, 0.1621, 0.7842, 0.1611, 0.7842, 0.1602, 0.7842, 0.1602, 0.7725, 0.1611, 0.7725, 0.4609, 0.8008, 0.46, 0.8008, 0.46, 0.7891, 0.4609, 0.7891, 0.459, 0.8008, 0.458, 0.8008, 0.458, 0.7891, 0.459, 0.7891, 0.46, 0.8018, 0.459, 0.8018, 0.459, 0.8008, 0.46, 0.8008, 0.4609, 0.8018, 0.46, 0.8018, 0.46, 0.8008, 0.4609, 0.8008, 0.46, 0.8008, 0.459, 0.8008, 0.459, 0.7891, 0.46, 0.7891, 0.4736, 0.7852, 0.4678, 0.7852, 0.4678, 0.7832, 0.4736, 0.7832, 0.4639, 0.7852, 0.458, 0.7852, 0.458, 0.7832, 0.4639, 0.7832, 0.4678, 0.791, 0.4639, 0.791, 0.4639, 0.7852, 0.4678, 0.7852, 0.4717, 0.791, 0.4678, 0.791, 0.4678, 0.7852, 0.4717, 0.7852, 0.4678, 0.7852, 0.4639, 0.7852, 0.4639, 0.7832, 0.4678, 0.7832, 0.4775, 0.7852, 0.4736, 0.7852, 0.4736, 0.7832, 0.4775, 0.7832, 0.2217, 0.792, 0.2178, 0.792, 0.2178, 0.7861, 0.2217, 0.7861, 0.2256, 0.792, 0.2217, 0.792, 0.2217, 0.7861, 0.2256, 0.7861, 0.2217, 0.7861, 0.2178, 0.7861, 0.2178, 0.7842, 0.2314, 0.7861, 0.2275, 0.7842, 0.2314, 0.7842, 0.1846, 0.7783, 0.1787, 0.7783, 0.1787, 0.7773, 0.1846, 0.7773, 0.1855, 0.7842, 0.1846, 0.7842, 0.1846, 0.7783, 0.1855, 0.7783, 0.1865, 0.7842, 0.1855, 0.7842, 0.1855, 0.7783, 0.1865, 0.7783, 0.1855, 0.7783, 0.1846, 0.7783, 0.1846, 0.7773, 0.1855, 0.7773, 0.1924, 0.7783, 0.1914, 0.7783, 0.1914, 0.7773, 0.1924, 0.7773, 0.9033, 0.5918, 0.7832, 0.5918, 0.7832, 0.5908, 0.9033, 0.5908, 0.7803, 0.5918, 0.6602, 0.5918, 0.6602, 0.5908, 0.7803, 0.5908, 0.7832, 0.7119, 0.7803, 0.7119, 0.7803, 0.5918, 0.7832, 0.5918, 0.7861, 0.7119, 0.7832, 0.7119, 0.7832, 0.5918, 0.7861, 0.5918, 0.7832, 0.5918, 0.7803, 0.5918, 0.7803, 0.5908, 0.7832, 0.5908, 0.9062, 0.5918, 0.9033, 0.5918, 0.9033, 0.5908, 0.9062, 0.5908, 0.5264, 0.5938, 0.4062, 0.5938, 0.4062, 0.5928, 0.5264, 0.5928, 0.4062, 0.7139, 0.4023, 0.7139, 0.4023, 0.5938, 0.4062, 0.5938, 0.4102, 0.7139, 0.4062, 0.7139, 0.4062, 0.5938, 0.4102, 0.5938, 0.4062, 0.5938, 0.4023, 0.5938, 0.4023, 0.5928, 0.4062, 0.5928, 0.1221, 0.7041, 0.1201, 0.7041, 0.1201, 0.584, 0.1221, 0.584, 0.124, 0.7041, 0.1221, 0.7041, 0.1221, 0.584, 0.124, 0.584, 0.1221, 0.584, 0.1201, 0.584, 0.1201, 0.583, 0.1943, 0.7861, 0.1885, 0.7861, 0.1885, 0.7852, 0.1943, 0.7852, 0.1846, 0.7861, 0.1787, 0.7861, 0.1787, 0.7852, 0.1846, 0.7852, 0.1885, 0.792, 0.1846, 0.792, 0.1846, 0.7861, 0.1885, 0.7861, 0.1924, 0.792, 0.1885, 0.792, 0.1885, 0.7861, 0.1924, 0.7861, 0.1885, 0.7861, 0.1846, 0.7861, 0.1846, 0.7852, 0.1885, 0.7852, 0.0791, 0.79, 0.07715, 0.79, 0.07715, 0.7842, 0.0791, 0.7842, 0.08106, 0.79, 0.0791, 0.79, 0.0791, 0.7842, 0.08106, 0.7842, 0.0791, 0.7842, 0.07715, 0.7842, 0.07715, 0.7832, 0.5439, 0.7842, 0.5381, 0.7842, 0.5381, 0.7832, 0.5439, 0.7832, 0.5469, 0.79, 0.5439, 0.79, 0.5439, 0.7842, 0.5469, 0.7842, 0.5498, 0.79, 0.5469, 0.79, 0.5469, 0.7842, 0.5498, 0.7842, 0.5469, 0.7842, 0.5439, 0.7842, 0.5439, 0.7832, 0.5469, 0.7832, 0.8174, 0.9385, 0.8164, 0.9385, 0.8164, 0.9375, 0.8174, 0.9375, 0.8105, 0.9385, 0.8096, 0.9385, 0.8096, 0.9375, 0.8105, 0.9375, 0.8164, 0.9395, 0.8105, 0.9395, 0.8105, 0.9385, 0.8164, 0.9385, 0.8223, 0.9395, 0.8164, 0.9395, 0.8164, 0.9385, 0.8223, 0.9385, 0.8164, 0.9385, 0.8105, 0.9385, 0.8105, 0.9375, 0.8164, 0.9375, 0.8232, 0.9385, 0.8174, 0.9385, 0.8174, 0.9375, 0.8232, 0.9375, 0.126, 0.9404, 0.125, 0.9404, 0.125, 0.9395, 0.126, 0.9395, 0.1191, 0.9404, 0.1182, 0.9404, 0.1182, 0.9395, 0.1191, 0.9395, 0.125, 0.9414, 0.1191, 0.9414, 0.1191, 0.9404, 0.125, 0.9404, 0.1309, 0.9414, 0.125, 0.9414, 0.125, 0.9404, 0.1309, 0.9404, 0.125, 0.9404, 0.1191, 0.9404, 0.1191, 0.9395, 0.125, 0.9395, 0.1562, 0.7783, 0.1504, 0.7783, 0.1504, 0.7773, 0.1562, 0.7773, 0.1494, 0.7783, 0.1436, 0.7783, 0.1436, 0.7773, 0.1494, 0.7773, 0.1504, 0.7842, 0.1494, 0.7842, 0.1494, 0.7783, 0.1504, 0.7783, 0.1514, 0.7842, 0.1504, 0.7842, 0.1504, 0.7783, 0.1514, 0.7783, 0.1504, 0.7783, 0.1494, 0.7783, 0.1494, 0.7773, 0.1504, 0.7773, 0.1572, 0.7783, 0.1562, 0.7783, 0.1562, 0.7773, 0.1572, 0.7773, 0.8887, 0.7793, 0.8828, 0.7793, 0.8828, 0.7783, 0.8887, 0.7783, 0.8828, 0.7852, 0.8818, 0.7852, 0.8818, 0.7793, 0.8828, 0.7793, 0.8838, 0.7852, 0.8828, 0.7852, 0.8828, 0.7793, 0.8838, 0.7793, 0.8828, 0.7793, 0.8818, 0.7793, 0.8818, 0.7783, 0.8828, 0.7783, 0.8896, 0.7793, 0.8887, 0.7793, 0.8887, 0.7783, 0.8896, 0.7783, 0.8369, 0.9453, 0.8359, 0.9453, 0.8359, 0.9443, 0.8369, 0.9443, 0.8301, 0.9453, 0.8291, 0.9453, 0.8291, 0.9443, 0.8301, 0.9443, 0.8359, 0.9463, 0.8301, 0.9463, 0.8301, 0.9453, 0.8359, 0.9453, 0.8418, 0.9463, 0.8359, 0.9463, 0.8359, 0.9453, 0.8418, 0.9453, 0.8359, 0.9453, 0.8301, 0.9453, 0.8301, 0.9443, 0.8359, 0.9443, 0.8428, 0.9453, 0.8369, 0.9453, 0.8369, 0.9443, 0.8428, 0.9443, 0.8223, 0.9453, 0.8213, 0.9453, 0.8213, 0.9443, 0.8223, 0.9443, 0.8154, 0.9453, 0.8145, 0.9453, 0.8145, 0.9443, 0.8154, 0.9443, 0.8213, 0.9463, 0.8154, 0.9463, 0.8154, 0.9453, 0.8213, 0.9453, 0.8271, 0.9463, 0.8213, 0.9463, 0.8213, 0.9453, 0.8271, 0.9453, 0.8213, 0.9453, 0.8154, 0.9453, 0.8154, 0.9443, 0.8213, 0.9443, 0.874, 0.7793, 0.8682, 0.7793, 0.8682, 0.7783, 0.874, 0.7783, 0.8672, 0.7793, 0.8613, 0.7793, 0.8613, 0.7783, 0.8672, 0.7783, 0.8682, 0.7852, 0.8672, 0.7852, 0.8672, 0.7793, 0.8682, 0.7793, 0.8691, 0.7852, 0.8682, 0.7852, 0.8682, 0.7793, 0.8691, 0.7793, 0.8682, 0.7793, 0.8672, 0.7793, 0.8672, 0.7783, 0.8682, 0.7783, 0.875, 0.7793, 0.874, 0.7793, 0.874, 0.7783, 0.875, 0.7783, 0.71, 0.7793, 0.7041, 0.7793, 0.7041, 0.7783, 0.71, 0.7783, 0.7109, 0.7852, 0.71, 0.7852, 0.71, 0.7793, 0.7109, 0.7793, 0.7119, 0.7852, 0.7109, 0.7852, 0.7109, 0.7793, 0.7119, 0.7793, 0.7109, 0.7793, 0.71, 0.7793, 0.71, 0.7783, 0.7109, 0.7783, 0.7178, 0.7793, 0.7168, 0.7793, 0.7168, 0.7783, 0.7178, 0.7783])
me_mainrotor.use_remesh_preserve_volume = False
me_mainrotor.use_remesh_preserve_attributes = False
me_mainrotor.use_mirror_vertex_groups = False
me_mainrotor.update()
me_mainrotor.normals_split_custom_set([tuple(v) for v in zip(*[iter([0.0, 1.0, 0.0, 0.0, 1.0, 0.0, 0.0, 1.0, 0.0, 0.0, 1.0, 0.0, 0.0, -1.0, 0.0, 0.0, -1.0, 0.0, 0.0, -1.0, 0.0, 0.0, -1.0, 0.0, 0.0, 0.0, 1.0, 0.0, 0.0, 1.0, 0.0, 0.0, 1.0, 0.0, 0.0, 1.0, 0.0, 0.0, -1.0, 0.0, 0.0, -1.0, 0.0, 0.0, -1.0, 0.0, 0.0, -1.0, 1.0, 0.0, 0.0, 1.0, 0.0, 0.0, 1.0, 0.0, 0.0, 1.0, 0.0, 0.0, -1.0, 0.0, 0.0, -1.0, 0.0, 0.0, -1.0, 0.0, 0.0, -1.0, 0.0, 0.0, 0.8944, 0.4472, 0.0, 0.8944, 0.4472, 0.0, 0.8944, 0.4472, 0.0, 0.8944, 0.4472, 0.0, 0.8944, -0.4472, 0.0, 0.8944, -0.4472, 0.0, 0.8944, -0.4472, 0.0, 0.8944, -0.4472, 0.0, 0.0, 0.0, 1.0, 0.0, 0.0, 1.0, 0.0, 0.0, 1.0, 0.0, 0.0, 1.0, 0.0, 0.0, -1.0, 0.0, 0.0, -1.0, 0.0, 0.0, -1.0, 0.0, 0.0, -1.0, 1.0, 0.0, 0.0, 1.0, 0.0, 0.0, 1.0, 0.0, 0.0, 1.0, 0.0, 0.0, -0.8944, 0.4472, 0.0, -0.8944, 0.4472, 0.0, -0.8944, 0.4472, 0.0, -0.8944, 0.4472, 0.0, -0.8944, -0.4472, 0.0, -0.8944, -0.4472, 0.0, -0.8944, -0.4472, 0.0, -0.8944, -0.4472, 0.0, 0.0, 0.0, 1.0, 0.0, 0.0, 1.0, 0.0, 0.0, 1.0, 0.0, 0.0, 1.0, 0.0, 0.0, -1.0, 0.0, 0.0, -1.0, 0.0, 0.0, -1.0, 0.0, 0.0, -1.0, -1.0, 0.0, 0.0, -1.0, 0.0, 0.0, -1.0, 0.0, 0.0, -1.0, 0.0, 0.0, 0.0, -1.0, 0.0, 0.0, -1.0, 0.0, 0.0, -1.0, 0.0, 0.0, -1.0, 0.0, 0.0, 0.0, 1.0, 0.0, 0.0, 1.0, 0.0, 0.0, 1.0, 0.0, 0.0, 1.0, 0.0, 0.0, -1.0, 0.0, 0.0, -1.0, 0.0, 0.0, -1.0, 0.0, 0.0, -1.0, 0.4472, -0.8944, 0.0, 0.4472, -0.8944, 0.0, 0.4472, -0.8944, 0.0, 0.4472, -0.8944, 0.0, -0.4472, -0.8944, 0.0, -0.4472, -0.8944, 0.0, -0.4472, -0.8944, 0.0, -0.4472, -0.8944, 0.0, 0.0, 1.0, 0.0, 0.0, 1.0, 0.0, 0.0, 1.0, 0.0, 0.0, 1.0, 0.0, 0.0, 0.0, 1.0, 0.0, 0.0, 1.0, 0.0, 0.0, 1.0, 0.0, 0.0, 1.0, 0.0, 0.0, -1.0, 0.0, 0.0, -1.0, 0.0, 0.0, -1.0, 0.0, 0.0, -1.0, 0.4472, 0.8944, 0.0, 0.4472, 0.8944, 0.0, 0.4472, 0.8944, 0.0, 0.4472, 0.8944, 0.0, -0.4472, 0.8944, 0.0, -0.4472, 0.8944, 0.0, -0.4472, 0.8944, 0.0, -0.4472, 0.8944, 0.0, 0.0, 1.0, 0.0, 0.0, 1.0, 0.0, 0.0, 1.0, 0.0, 0.0, 1.0, 0.0, 0.0, -1.0, 0.0, 0.0, -1.0, 0.0, 0.0, -1.0, 0.0, 0.0, -1.0, 0.0, -0.124, -0.002017, 0.9923, -0.124, -0.002017, 0.9923, -0.124, -0.002017, 0.9923, -0.124, -0.002017, 0.9923, 0.124, -0.002017, -0.9923, 0.124, -0.002017, -0.9923, 0.124, -0.002017, -0.9923, 0.124, -0.002017, -0.9923, 1.0, -1.291e-07, 0.0, 1.0, -1.291e-07, 0.0, 1.0, -1.291e-07, 0.0, 1.0, -1.291e-07, 0.0, -1.0, 1.308e-07, 0.0, -1.0, 1.308e-07, 0.0, -1.0, 1.308e-07, 0.0, -1.0, 1.308e-07, 0.0, 0.0, 1.0, 0.0, 0.0, 1.0, 0.0, 0.0, 1.0, 0.0, 0.0, 1.0, 0.0, 0.0, -1.0, 0.0, 0.0, -1.0, 0.0, 0.0, -1.0, 0.0, 0.0, -1.0, 0.0, 0.0, 0.0, 1.0, 0.0, 0.0, 1.0, 0.0, 0.0, 1.0, 0.0, 0.0, 1.0, 0.0, 0.0, -1.0, 0.0, 0.0, -1.0, 0.0, 0.0, -1.0, 0.0, 0.0, -1.0, 1.0, 0.0, 0.0, 1.0, 0.0, 0.0, 1.0, 0.0, 0.0, 1.0, 0.0, 0.0, -1.0, 0.0, 0.0, -1.0, 0.0, 0.0, -1.0, 0.0, 0.0, -1.0, 0.0, 0.0, 0.0, 1.0, 0.0, 0.0, 1.0, 0.0, 0.0, 1.0, 0.0, 0.0, 1.0, 0.0, -0.124, 0.0, 0.9923, -0.124, 0.0, 0.9923, -0.124, 0.0, 0.9923, -0.124, 0.0, 0.9923, 0.09332, -0.02074, -0.9954, 0.09332, -0.02074, -0.9954, 0.09332, -0.02074, -0.9954, 0.09332, -0.02074, -0.9954, 1.0, 0.0, 0.0, 1.0, 0.0, 0.0, 1.0, 0.0, 0.0, 1.0, 0.0, 0.0, -1.0, 0.0, 0.0, -1.0, 0.0, 0.0, -1.0, 0.0, 0.0, -1.0, 0.0, 0.0, 0.0, 1.0, 0.0, 0.0, 1.0, 0.0, 0.0, 1.0, 0.0, 0.0, -1.0, 0.0, 0.0, -1.0, 0.0, 0.0, -1.0, 0.0, 0.2983, -0.0009702, 0.9545, 0.2983, -0.0009702, 0.9545, 0.2983, -0.0009702, 0.9545, 0.2983, -0.0009702, 0.9545, 0.1843, -0.0009987, -0.9829, 0.1843, -0.0009987, -0.9829, 0.1843, -0.0009987, -0.9829, 0.1843, -0.0009987, -0.9829, 0.0, 1.0, 0.0, 0.0, 1.0, 0.0, 0.0, 1.0, 0.0, 0.0, 1.0, 0.0, 0.0, -1.0, 0.0, 0.0, -1.0, 0.0, 0.0, -1.0, 0.0, 0.0, -1.0, 0.0, -0.3714, -0.001887, 0.9285, -0.3714, -0.001887, 0.9285, -0.3714, -0.001887, 0.9285, -0.3714, -0.001887, 0.9285, 0.204, -0.0009948, -0.979, 0.204, -0.0009948, -0.979, 0.204, -0.0009948, -0.979, 0.204, -0.0009948, -0.979, -0.7809, -0.0006348, 0.6247, -0.7809, -0.0006348, 0.6247, -0.7809, -0.0006348, 0.6247, -0.7809, -0.0006348, 0.6247, 0.0, 1.0, 0.0, 0.0, 1.0, 0.0, 0.0, 1.0, 0.0, 0.4783, 0.04982, 0.8768, 0.4783, 0.04982, 0.8768, 0.4783, 0.04982, 0.8768, 0.4783, 0.04982, 0.8768, 0.4137, 0.02413, -0.9101, 0.4137, 0.02413, -0.9101, 0.4137, 0.02413, -0.9101, 0.4137, 0.02413, -0.9101, 0.0, 1.0, 0.0, 0.0, 1.0, 0.0, 0.0, 1.0, 0.0, 0.0, 1.0, 0.0, 0.0, -1.0, 0.0, 0.0, -1.0, 0.0, 0.0, -1.0, 0.0, 0.0, -1.0, 0.0, 0.0, 0.0, 1.0, 0.0, 0.0, 1.0, 0.0, 0.0, 1.0, 0.0, 0.0, 1.0, 0.0, 0.0, -1.0, 0.0, 0.0, -1.0, 0.0, 0.0, -1.0, 0.0, 0.0, -1.0, 1.0, 0.0, 0.0, 1.0, 0.0, 0.0, 1.0, 0.0, 0.0, 1.0, 0.0, 0.0, -1.0, 0.0, 0.0, -1.0, 0.0, 0.0, -1.0, 0.0, 0.0, -1.0, 0.0, 0.0, 0.0, 1.0, 0.0, 0.0, 1.0, 0.0, 0.0, 1.0, 0.0, 0.0, 1.0, 0.0, 0.0, -1.0, 0.0, 0.0, -1.0, 0.0, 0.0, -1.0, 0.0, 0.0, -1.0, 0.0, -0.4472, 0.0, 0.8944, -0.4472, 0.0, 0.8944, -0.4472, 0.0, 0.8944, -0.4472, 0.0, 0.8944, -0.4472, 0.0, -0.8944, -0.4472, 0.0, -0.8944, -0.4472, 0.0, -0.8944, -0.4472, 0.0, -0.8944, -1.0, 0.0, 0.0, -1.0, 0.0, 0.0, -1.0, 0.0, 0.0, -1.0, 0.0, 0.0, 0.0, 1.0, 0.0, 0.0, 1.0, 0.0, 0.0, 1.0, 0.0, 0.0, 1.0, 0.0, 0.0, -1.0, 0.0, 0.0, -1.0, 0.0, 0.0, -1.0, 0.0, 0.0, -1.0, 0.0, 0.4472, 0.0, 0.8944, 0.4472, 0.0, 0.8944, 0.4472, 0.0, 0.8944, 0.4472, 0.0, 0.8944, 0.4472, 0.0, -0.8944, 0.4472, 0.0, -0.8944, 0.4472, 0.0, -0.8944, 0.4472, 0.0, -0.8944, 1.0, 0.0, 0.0, 1.0, 0.0, 0.0, 1.0, 0.0, 0.0, 1.0, 0.0, 0.0, 0.0, 0.7071, -0.7071, 0.0, 0.7071, -0.7071, 0.0, 0.7071, -0.7071, 0.0, 0.7071, -0.7071, 0.0, -0.7071, -0.7071, 0.0, -0.7071, -0.7071, 0.0, -0.7071, -0.7071, 0.0, -0.7071, -0.7071, 0.0, 0.0, -1.0, 0.0, 0.0, -1.0, 0.0, 0.0, -1.0, 0.0, 0.0, -1.0, 0.7071, 0.0, -0.7071, 0.7071, 0.0, -0.7071, 0.7071, 0.0, -0.7071, 0.7071, 0.0, -0.7071, -0.7071, 0.0, -0.7071, -0.7071, 0.0, -0.7071, -0.7071, 0.0, -0.7071, -0.7071, 0.0, -0.7071, 0.0, 0.7071, 0.7071, 0.0, 0.7071, 0.7071, 0.0, 0.7071, 0.7071, 0.0, 0.7071, 0.7071, 0.0, -0.7071, 0.7071, 0.0, -0.7071, 0.7071, 0.0, -0.7071, 0.7071, 0.0, -0.7071, 0.7071, 0.0, 0.0, 1.0, 0.0, 0.0, 1.0, 0.0, 0.0, 1.0, 0.0, 0.0, 1.0, 0.0, 0.0, -1.0, 0.0, 0.0, -1.0, 0.0, 0.0, -1.0, 0.0, 0.0, -1.0, 0.7071, 0.0, 0.7071, 0.7071, 0.0, 0.7071, 0.7071, 0.0, 0.7071, 0.7071, 0.0, 0.7071, -0.7071, 0.0, 0.7071, -0.7071, 0.0, 0.7071, -0.7071, 0.0, 0.7071, -0.7071, 0.0, 0.7071, 0.0, 1.0, 0.0, 0.0, 1.0, 0.0, 0.0, 1.0, 0.0, 0.0, 1.0, 0.0, 0.0, -1.0, 0.0, 0.0, -1.0, 0.0, 0.0, -1.0, 0.0, 0.0, -1.0, 0.0, 0.0, 0.0, 1.0, 0.0, 0.0, 1.0, 0.0, 0.0, 1.0, 0.0, 0.0, 1.0, 0.0, 0.0, -1.0, 0.0, 0.0, -1.0, 0.0, 0.0, -1.0, 0.0, 0.0, -1.0, 1.0, 0.0, 0.0, 1.0, 0.0, 0.0, 1.0, 0.0, 0.0, 1.0, 0.0, 0.0, -1.0, 0.0, 0.0, -1.0, 0.0, 0.0, -1.0, 0.0, 0.0, -1.0, 0.0, 0.0, 0.7071, 0.7071, 0.0, 0.7071, 0.7071, 0.0, 0.7071, 0.7071, 0.0, 0.7071, 0.7071, 0.0, -0.7071, -0.7071, 0.0, -0.7071, -0.7071, 0.0, -0.7071, -0.7071, 0.0, -0.7071, -0.7071, 0.0, -0.04159, -0.04159, 0.9983, -0.04159, -0.04159, 0.9983, -0.04159, -0.04159, 0.9983, -0.04159, -0.04159, 0.9983, 0.0, 0.0, -1.0, 0.0, 0.0, -1.0, 0.0, 0.0, -1.0, 0.0, 0.0, -1.0, 0.5812, -0.8137, 0.0, 0.5812, -0.8137, 0.0, 0.5812, -0.8137, 0.0, 0.5812, -0.8137, 0.0, -0.8137, 0.5812, 0.0, -0.8137, 0.5812, 0.0, -0.8137, 0.5812, 0.0, -0.8137, 0.5812, 0.0, 0.0, 1.0, 0.0, 0.0, 1.0, 0.0, 0.0, 1.0, 0.0, 0.0, 1.0, 0.0, 0.0, -1.0, 0.0, 0.0, -1.0, 0.0, 0.0, -1.0, 0.0, 0.0, -1.0, 0.0, -0.4472, 0.0, 0.8944, -0.4472, 0.0, 0.8944, -0.4472, 0.0, 0.8944, -0.4472, 0.0, 0.8944, -0.4472, 0.0, -0.8944, -0.4472, 0.0, -0.8944, -0.4472, 0.0, -0.8944, -0.4472, 0.0, -0.8944, 1.0, 0.0, 0.0, 1.0, 0.0, 0.0, 1.0, 0.0, 0.0, 1.0, 0.0, 0.0, -1.0, 0.0, 0.0, -1.0, 0.0, 0.0, -1.0, 0.0, 0.0, -1.0, 0.0, 0.0, 0.0, 1.0, 0.0, 0.0, 1.0, 0.0, 0.0, 1.0, 0.0, 0.0, 1.0, 0.0, 0.0, -1.0, 0.0, 0.0, -1.0, 0.0, 0.0, -1.0, 0.0, 0.0, -1.0, 0.0, 0.0, 0.0, 1.0, 0.0, 0.0, 1.0, 0.0, 0.0, 1.0, 0.0, 0.0, 1.0, 0.0, 0.0, -1.0, 0.0, 0.0, -1.0, 0.0, 0.0, -1.0, 0.0, 0.0, -1.0, 1.0, 0.0, 0.0, 1.0, 0.0, 0.0, 1.0, 0.0, 0.0, 1.0, 0.0, 0.0, 0.0, 1.0, 0.0, 0.0, 1.0, 0.0, 0.0, 1.0, 0.0, 0.0, 1.0, 0.0, 0.0, -1.0, 0.0, 0.0, -1.0, 0.0, 0.0, -1.0, 0.0, 0.0, -1.0, 0.0, 0.4472, 0.0, 0.8944, 0.4472, 0.0, 0.8944, 0.4472, 0.0, 0.8944, 0.4472, 0.0, 0.8944, 0.4472, 0.0, -0.8944, 0.4472, 0.0, -0.8944, 0.4472, 0.0, -0.8944, 0.4472, 0.0, -0.8944, 1.0, 0.0, 0.0, 1.0, 0.0, 0.0, 1.0, 0.0, 0.0, 1.0, 0.0, 0.0, 0.0, 1.0, 0.0, 0.0, 1.0, 0.0, 0.0, 1.0, 0.0, 0.0, 1.0, 0.0, 0.0, -1.0, 0.0, 0.0, -1.0, 0.0, 0.0, -1.0, 0.0, 0.0, -1.0, 0.0, 0.0, 0.4472, 0.8944, 0.0, 0.4472, 0.8944, 0.0, 0.4472, 0.8944, 0.0, 0.4472, 0.8944, 0.0, 0.4472, -0.8944, 0.0, 0.4472, -0.8944, 0.0, 0.4472, -0.8944, 0.0, 0.4472, -0.8944, 1.0, 0.0, 0.0, 1.0, 0.0, 0.0, 1.0, 0.0, 0.0, 1.0, 0.0, 0.0, -1.0, 0.0, 0.0, -1.0, 0.0, 0.0, -1.0, 0.0, 0.0, -1.0, 0.0, 0.0, 0.0, -1.0, 0.0, 0.0, -1.0, 0.0, 0.0, -1.0, 0.0, 0.0, -1.0, 0.0, 0.0, 0.0, 1.0, 0.0, 0.0, 1.0, 0.0, 0.0, 1.0, 0.0, 0.0, 1.0, 0.0, 0.0, -1.0, 0.0, 0.0, -1.0, 0.0, 0.0, -1.0, 0.0, 0.0, -1.0, 1.0, 0.0, 0.0, 1.0, 0.0, 0.0, 1.0, 0.0, 0.0, 1.0, 0.0, 0.0, -1.0, 0.0, 0.0, -1.0, 0.0, 0.0, -1.0, 0.0, 0.0, -1.0, 0.0, 0.0, 0.0, -1.0, 0.0, 0.0, -1.0, 0.0, 0.0, -1.0, 0.0, 0.0, -1.0, 0.0, 0.0, -0.4472, 0.8944, 0.0, -0.4472, 0.8944, 0.0, -0.4472, 0.8944, 0.0, -0.4472, 0.8944, 0.0, -0.4472, -0.8944, 0.0, -0.4472, -0.8944, 0.0, -0.4472, -0.8944, 0.0, -0.4472, -0.8944, 1.0, 0.0, 0.0, 1.0, 0.0, 0.0, 1.0, 0.0, 0.0, 1.0, 0.0, 0.0, -1.0, 0.0, 0.0, -1.0, 0.0, 0.0, -1.0, 0.0, 0.0, -1.0, 0.0, 0.0, -0.7071, 0.7071, 0.0, -0.7071, 0.7071, 0.0, -0.7071, 0.7071, 0.0, -0.7071, 0.7071, 0.0, 0.7071, -0.7071, 0.0, 0.7071, -0.7071, 0.0, 0.7071, -0.7071, 0.0, 0.7071, -0.7071, 0.0, 0.04159, -0.04159, 0.9983, 0.04159, -0.04159, 0.9983, 0.04159, -0.04159, 0.9983, 0.04159, -0.04159, 0.9983, 0.0, 0.0, -1.0, 0.0, 0.0, -1.0, 0.0, 0.0, -1.0, 0.0, 0.0, -1.0, 0.8137, 0.5812, 0.0, 0.8137, 0.5812, 0.0, 0.8137, 0.5812, 0.0, 0.8137, 0.5812, 0.0, -0.5812, -0.8137, 0.0, -0.5812, -0.8137, 0.0, -0.5812, -0.8137, 0.0, -0.5812, -0.8137, 0.0, -0.7071, 0.7071, 0.0, -0.7071, 0.7071, 0.0, -0.7071, 0.7071, 0.0, -0.7071, 0.7071, 0.0, 0.7071, -0.7071, 0.0, 0.7071, -0.7071, 0.0, 0.7071, -0.7071, 0.0, 0.7071, -0.7071, 0.0, -0.04159, 0.04159, 0.9983, -0.04159, 0.04159, 0.9983, -0.04159, 0.04159, 0.9983, -0.04159, 0.04159, 0.9983, 0.0, 0.0, -1.0, 0.0, 0.0, -1.0, 0.0, 0.0, -1.0, 0.0, 0.0, -1.0, 0.5812, 0.8137, 0.0, 0.5812, 0.8137, 0.0, 0.5812, 0.8137, 0.0, 0.5812, 0.8137, 0.0, -0.8137, -0.5812, 0.0, -0.8137, -0.5812, 0.0, -0.8137, -0.5812, 0.0, -0.8137, -0.5812, 0.0, 0.7071, 0.7071, 0.0, 0.7071, 0.7071, 0.0, 0.7071, 0.7071, 0.0, 0.7071, 0.7071, 0.0, -0.7071, -0.7071, 0.0, -0.7071, -0.7071, 0.0, -0.7071, -0.7071, 0.0, -0.7071, -0.7071, 0.0, 0.04159, 0.04159, 0.9983, 0.04159, 0.04159, 0.9983, 0.04159, 0.04159, 0.9983, 0.04159, 0.04159, 0.9983, 0.0, 0.0, -1.0, 0.0, 0.0, -1.0, 0.0, 0.0, -1.0, 0.0, 0.0, -1.0, 0.8137, -0.5812, 0.0, 0.8137, -0.5812, 0.0, 0.8137, -0.5812, 0.0, 0.8137, -0.5812, 0.0, -0.5812, 0.8137, 0.0, -0.5812, 0.8137, 0.0, -0.5812, 0.8137, 0.0, -0.5812, 0.8137, 0.0, 0.0, 1.0, 0.0, 0.0, 1.0, 0.0, 0.0, 1.0, 0.0, 0.0, 1.0, 0.0, 0.0, -1.0, 0.0, 0.0, -1.0, 0.0, 0.0, -1.0, 0.0, 0.0, -1.0, 0.0, 0.0, -0.4472, 0.8944, 0.0, -0.4472, 0.8944, 0.0, -0.4472, 0.8944, 0.0, -0.4472, 0.8944, 0.0, -0.4472, -0.8944, 0.0, -0.4472, -0.8944, 0.0, -0.4472, -0.8944, 0.0, -0.4472, -0.8944, 1.0, 0.0, 0.0, 1.0, 0.0, 0.0, 1.0, 0.0, 0.0, 1.0, 0.0, 0.0, -1.0, 0.0, 0.0, -1.0, 0.0, 0.0, -1.0, 0.0, 0.0, -1.0, 0.0, 0.0, 0.0, 1.0, 0.0, 0.0, 1.0, 0.0, 0.0, 1.0, 0.0, 0.0, 1.0, 0.0, 0.0, 0.0, 1.0, 0.0, 0.0, 1.0, 0.0, 0.0, 1.0, 0.0, 0.0, 1.0, 0.0, 0.0, -1.0, 0.0, 0.0, -1.0, 0.0, 0.0, -1.0, 0.0, 0.0, -1.0, 1.0, 0.0, 0.0, 1.0, 0.0, 0.0, 1.0, 0.0, 0.0, 1.0, 0.0, 0.0, -1.0, 0.0, 0.0, -1.0, 0.0, 0.0, -1.0, 0.0, 0.0, -1.0, 0.0, 0.0, 0.0, 1.0, 0.0, 0.0, 1.0, 0.0, 0.0, 1.0, 0.0, 0.0, 1.0, 0.0, 0.0, 0.4472, 0.8944, 0.0, 0.4472, 0.8944, 0.0, 0.4472, 0.8944, 0.0, 0.4472, 0.8944, 0.0, 0.4472, -0.8944, 0.0, 0.4472, -0.8944, 0.0, 0.4472, -0.8944, 0.0, 0.4472, -0.8944, 1.0, 0.0, 0.0, 1.0, 0.0, 0.0, 1.0, 0.0, 0.0, 1.0, 0.0, 0.0, -1.0, 0.0, 0.0, -1.0, 0.0, 0.0, -1.0, 0.0, 0.0, -1.0, 0.0, 0.0, 0.0, -1.0, 0.0, 0.0, -1.0, 0.0, 0.0, -1.0, 0.0, 0.2418, -0.08058, 0.967, 0.2418, -0.08058, 0.967, 0.2418, -0.08058, 0.967, 0.2418, -0.08058, 0.967, 0.1239, -0.04131, -0.9914, 0.1239, -0.04131, -0.9914, 0.1239, -0.04131, -0.9914, 0.1239, -0.04131, -0.9914, -0.9487, 0.3162, 0.0, -0.9487, 0.3162, 0.0, -0.9487, 0.3162, 0.0, -0.9487, 0.3162, 0.0, 0.0, -1.0, 0.0, 0.0, -1.0, 0.0, 0.0, -1.0, 0.0, 0.0, -1.0, 0.0, -0.1239, 0.04131, 0.9914, -0.1239, 0.04131, 0.9914, -0.1239, 0.04131, 0.9914, -0.1239, 0.04131, 0.9914, 0.1239, -0.04131, -0.9914, 0.1239, -0.04131, -0.9914, 0.1239, -0.04131, -0.9914, 0.1239, -0.04131, -0.9914, -0.9487, 0.3162, 0.0, -0.9487, 0.3162, 0.0, -0.9487, 0.3162, 0.0, -0.9487, 0.3162, 0.0, 0.0, -1.0, 0.0, 0.0, -1.0, 0.0, 0.0, -1.0, 0.0, 0.0, -1.0, 0.0, -0.3686, 0.1229, 0.9214, -0.3686, 0.1229, 0.9214, -0.3686, 0.1229, 0.9214, -0.3686, 0.1229, 0.9214, 0.2417, -0.08058, -0.967, 0.2417, -0.08058, -0.967, 0.2417, -0.08058, -0.967, 0.2417, -0.08058, -0.967, -0.6882, 0.2294, 0.6882, -0.6882, 0.2294, 0.6882, -0.6882, 0.2294, 0.6882, -0.6882, 0.2294, 0.6882, 0.0, 1.0, 0.0, 0.0, 1.0, 0.0, 0.0, 1.0, 0.0, 0.0, 1.0, 0.0, 0.0, -1.0, 0.0, 0.0, -1.0, 0.0, 0.0, -1.0, 0.0, 0.0, -1.0, 0.0, -0.4472, 0.0, 0.8944, -0.4472, 0.0, 0.8944, -0.4472, 0.0, 0.8944, -0.4472, 0.0, 0.8944, -0.7071, 0.0, -0.7071, -0.7071, 0.0, -0.7071, -0.7071, 0.0, -0.7071, -0.7071, 0.0, -0.7071, -1.0, 0.0, 0.0, -1.0, 0.0, 0.0, -1.0, 0.0, 0.0, -1.0, 0.0, 0.0, 0.0, 1.0, 0.0, 0.0, 1.0, 0.0, 0.0, 1.0, 0.0, 0.0, 1.0, 0.0, 0.0, -1.0, 0.0, 0.0, -1.0, 0.0, 0.0, -1.0, 0.0, 0.0, -1.0, 0.0, 0.0, 0.0, 1.0, 0.0, 0.0, 1.0, 0.0, 0.0, 1.0, 0.0, 0.0, 1.0, 0.0, 0.0, -1.0, 0.0, 0.0, -1.0, 0.0, 0.0, -1.0, 0.0, 0.0, -1.0, 0.7071, 0.7071, 0.0, 0.7071, 0.7071, 0.0, 0.7071, 0.7071, 0.0, 0.7071, 0.7071, 0.0, -0.7071, 0.7071, 0.0, -0.7071, 0.7071, 0.0, -0.7071, 0.7071, 0.0, -0.7071, 0.7071, 0.0, 0.0, 1.0, 0.0, 0.0, 1.0, 0.0, 0.0, 1.0, 0.0, 0.0, 1.0, 0.0, 0.0, -1.0, 0.0, 0.0, -1.0, 0.0, 0.0, -1.0, 0.0, 0.0, -1.0, 0.0, 0.0, 0.0, 1.0, 0.0, 0.0, 1.0, 0.0, 0.0, 1.0, 0.0, 0.0, 1.0, 0.0, 0.0, -1.0, 0.0, 0.0, -1.0, 0.0, 0.0, -1.0, 0.0, 0.0, -1.0, 0.7071, -0.7071, 0.0, 0.7071, -0.7071, 0.0, 0.7071, -0.7071, 0.0, 0.7071, -0.7071, 0.0, -0.7071, -0.7071, 0.0, -0.7071, -0.7071, 0.0, -0.7071, -0.7071, 0.0, -0.7071, -0.7071, 0.0, 0.0, 0.0, 1.0, 0.0, 0.0, 1.0, 0.0, 0.0, 1.0, 0.0, 0.0, 1.0, 0.0, 0.0, -1.0, 0.0, 0.0, -1.0, 0.0, 0.0, -1.0, 0.0, 0.0, -1.0, 1.0, 0.0, 0.0, 1.0, 0.0, 0.0, 1.0, 0.0, 0.0, 1.0, 0.0, 0.0, -1.0, 0.0, 0.0, -1.0, 0.0, 0.0, -1.0, 0.0, 0.0, -1.0, 0.0, 0.0, 0.7071, 0.7071, 0.0, 0.7071, 0.7071, 0.0, 0.7071, 0.7071, 0.0, 0.7071, 0.7071, 0.0, 0.7071, -0.7071, 0.0, 0.7071, -0.7071, 0.0, 0.7071, -0.7071, 0.0, 0.7071, -0.7071, 0.0, 0.0, 0.0, 1.0, 0.0, 0.0, 1.0, 0.0, 0.0, 1.0, 0.0, 0.0, 1.0, 0.0, 0.0, -1.0, 0.0, 0.0, -1.0, 0.0, 0.0, -1.0, 0.0, 0.0, -1.0, 1.0, 0.0, 0.0, 1.0, 0.0, 0.0, 1.0, 0.0, 0.0, 1.0, 0.0, 0.0, -1.0, 0.0, 0.0, -1.0, 0.0, 0.0, -1.0, 0.0, 0.0, -1.0, 0.0, 0.0, 0.0, 1.0, 0.0, 0.0, 1.0, 0.0, 0.0, 1.0, 0.0, 0.0, 1.0, 0.0, 0.0, -1.0, 0.0, 0.0, -1.0, 0.0, 0.0, -1.0, 0.0, 0.0, -1.0, 0.0, 0.0, 0.0, 1.0, 0.0, 0.0, 1.0, 0.0, 0.0, 1.0, 0.0, 0.0, 1.0, 0.0, 0.0, -1.0, 0.0, 0.0, -1.0, 0.0, 0.0, -1.0, 0.0, 0.0, -1.0, -1.0, 0.0, 0.0, -1.0, 0.0, 0.0, -1.0, 0.0, 0.0, -1.0, 0.0, 0.0, -0.7071, 0.7071, 0.0, -0.7071, 0.7071, 0.0, -0.7071, 0.7071, 0.0, -0.7071, 0.7071, 0.0, -0.7071, -0.7071, 0.0, -0.7071, -0.7071, 0.0, -0.7071, -0.7071, 0.0, -0.7071, -0.7071, 0.0, 0.0, 0.0, 1.0, 0.0, 0.0, 1.0, 0.0, 0.0, 1.0, 0.0, 0.0, 1.0, 0.0, 0.0, -1.0, 0.0, 0.0, -1.0, 0.0, 0.0, -1.0, 0.0, 0.0, -1.0, -1.0, 0.0, 0.0, -1.0, 0.0, 0.0, -1.0, 0.0, 0.0, -1.0, 0.0, 0.0, 0.0, 1.0, 0.0, 0.0, 1.0, 0.0, 0.0, 1.0, 0.0, 0.0, 1.0, 0.0, 0.0, -1.0, 0.0, 0.0, -1.0, 0.0, 0.0, -1.0, 0.0, 0.0, -1.0, 0.0, 0.0, 0.124, 0.9923, 0.0, 0.124, 0.9923, 0.0, 0.124, 0.9923, 0.0, 0.124, 0.9923, -0.02074, -0.09332, -0.9954, -0.02074, -0.09332, -0.9954, -0.02074, -0.09332, -0.9954, -0.02074, -0.09332, -0.9954, 1.0, 0.0, 0.0, 1.0, 0.0, 0.0, 1.0, 0.0, 0.0, 1.0, 0.0, 0.0, -1.0, 1.907e-07, 0.0, -1.0, 1.907e-07, 0.0, -1.0, 1.907e-07, 0.0, -1.0, 1.907e-07, 0.0, 0.04982, -0.4783, 0.8768, 0.04982, -0.4783, 0.8768, 0.04982, -0.4783, 0.8768, 0.04982, -0.4783, 0.8768, 0.02413, -0.4137, -0.9101, 0.02413, -0.4137, -0.9101, 0.02413, -0.4137, -0.9101, 0.02413, -0.4137, -0.9101, 1.0, 0.0, 0.0, 1.0, 0.0, 0.0, 1.0, 0.0, 0.0, -1.0, 0.0, 0.0, -1.0, 0.0, 0.0, -1.0, 0.0, 0.0, 0.0, 1.0, 0.0, 0.0, 1.0, 0.0, 0.0, 1.0, 0.0, 0.0, 1.0, 0.0, 0.0, 0.4472, 0.8944, 0.0, 0.4472, 0.8944, 0.0, 0.4472, 0.8944, 0.0, 0.4472, 0.8944, -1.883e-06, 0.7071, -0.7071, -1.883e-06, 0.7071, -0.7071, -1.883e-06, 0.7071, -0.7071, -1.883e-06, 0.7071, -0.7071, 1.0, 0.0, 0.0, 1.0, 0.0, 0.0, 1.0, 0.0, 0.0, 1.0, 0.0, 0.0, -1.0, -1.09e-06, 0.0, -1.0, -1.09e-06, 0.0, -1.0, -1.09e-06, 0.0, -1.0, -1.09e-06, 0.0, -0.0006347, 0.7809, 0.6247, -0.0006347, 0.7809, 0.6247, -0.0006347, 0.7809, 0.6247, -0.0006347, 0.7809, 0.6247, -1.299e-07, -1.0, 0.0, -1.299e-07, -1.0, 0.0, -1.299e-07, -1.0, 0.0, -1.299e-07, -1.0, 0.0, -0.001887, 0.3714, 0.9285, -0.001887, 0.3714, 0.9285, -0.001887, 0.3714, 0.9285, -0.001887, 0.3714, 0.9285, -0.0009951, -0.204, -0.979, -0.0009951, -0.204, -0.979, -0.0009951, -0.204, -0.979, -0.0009951, -0.204, -0.979, 1.0, 0.0, 0.0, 1.0, 0.0, 0.0, 1.0, 0.0, 0.0, 1.0, 0.0, 0.0, -1.0, 0.0, 0.0, -1.0, 0.0, 0.0, -1.0, 0.0, 0.0, -1.0, 0.0, 0.0, -1.299e-07, -1.0, 0.0, -1.299e-07, -1.0, 0.0, -1.299e-07, -1.0, 0.0, -1.299e-07, -1.0, 0.0, -0.002017, 0.124, 0.9923, -0.002017, 0.124, 0.9923, -0.002017, 0.124, 0.9923, -0.002017, 0.124, 0.9923, -0.002017, -0.124, -0.9923, -0.002017, -0.124, -0.9923, -0.002017, -0.124, -0.9923, -0.002017, -0.124, -0.9923, -1.0, 0.0, 0.0, -1.0, 0.0, 0.0, -1.0, 0.0, 0.0, -1.0, 0.0, 0.0, -0.0009698, -0.2983, 0.9545, -0.0009698, -0.2983, 0.9545, -0.0009698, -0.2983, 0.9545, -0.0009698, -0.2983, 0.9545, -0.0009991, -0.1843, -0.9829, -0.0009991, -0.1843, -0.9829, -0.0009991, -0.1843, -0.9829, -0.0009991, -0.1843, -0.9829, -1.0, 0.0, 0.0, -1.0, 0.0, 0.0, -1.0, 0.0, 0.0, 0.3162, 0.9487, 0.0, 0.3162, 0.9487, 0.0, 0.3162, 0.9487, 0.0, 0.3162, 0.9487, 0.0, -0.3162, -0.9487, 0.0, -0.3162, -0.9487, 0.0, -0.3162, -0.9487, 0.0, -0.3162, -0.9487, 0.0, 0.04131, 0.1239, 0.9914, 0.04131, 0.1239, 0.9914, 0.04131, 0.1239, 0.9914, 0.04131, 0.1239, 0.9914, -0.04131, -0.1239, -0.9914, -0.04131, -0.1239, -0.9914, -0.04131, -0.1239, -0.9914, -0.04131, -0.1239, -0.9914, -1.0, 0.0, 0.0, -1.0, 0.0, 0.0, -1.0, 0.0, 0.0, -1.0, 0.0, 0.0, -0.08058, -0.2417, 0.967, -0.08058, -0.2417, 0.967, -0.08058, -0.2417, 0.967, -0.08058, -0.2417, 0.967, -0.04131, -0.1239, -0.9914, -0.04131, -0.1239, -0.9914, -0.04131, -0.1239, -0.9914, -0.04131, -0.1239, -0.9914, -1.0, 0.0, 0.0, -1.0, 0.0, 0.0, -1.0, 0.0, 0.0, 0.2294, 0.6882, 0.6882, 0.2294, 0.6882, 0.6882, 0.2294, 0.6882, 0.6882, 0.2294, 0.6882, 0.6882, 0.1229, 0.3686, 0.9214, 0.1229, 0.3686, 0.9214, 0.1229, 0.3686, 0.9214, 0.1229, 0.3686, 0.9214, -0.08058, -0.2417, -0.967, -0.08058, -0.2417, -0.967, -0.08058, -0.2417, -0.967, -0.08058, -0.2417, -0.967, -1.0, 0.0, 0.0, -1.0, 0.0, 0.0, -1.0, 0.0, 0.0, -1.0, 0.0, 0.0, 0.0, 1.0, 0.0, 0.0, 1.0, 0.0, 0.0, 1.0, 0.0, 0.0, 1.0, 0.0, 0.0, -1.0, 0.0, 0.0, -1.0, 0.0, 0.0, -1.0, 0.0, 0.0, -1.0, 0.0, 0.0, 0.0, 1.0, 0.0, 0.0, 1.0, 0.0, 0.0, 1.0, 0.0, 0.0, 1.0, 0.0, 0.0, -1.0, 0.0, 0.0, -1.0, 0.0, 0.0, -1.0, 0.0, 0.0, -1.0, 0.7071, -0.7071, 0.0, 0.7071, -0.7071, 0.0, 0.7071, -0.7071, 0.0, 0.7071, -0.7071, 0.0, -0.7071, -0.7071, 0.0, -0.7071, -0.7071, 0.0, -0.7071, -0.7071, 0.0, -0.7071, -0.7071, 0.0, 0.0, 1.0, 0.0, 0.0, 1.0, 0.0, 0.0, 1.0, 0.0, 0.0, 1.0, 0.0, 0.0, 0.0, 1.0, 0.0, 0.0, 1.0, 0.0, 0.0, 1.0, 0.0, 0.0, 1.0, 0.0, 0.0, -1.0, 0.0, 0.0, -1.0, 0.0, 0.0, -1.0, 0.0, 0.0, -1.0, 1.0, 0.0, 0.0, 1.0, 0.0, 0.0, 1.0, 0.0, 0.0, 1.0, 0.0, 0.0, -1.0, 0.0, 0.0, -1.0, 0.0, 0.0, -1.0, 0.0, 0.0, -1.0, 0.0, 0.0, 0.0, 1.0, 0.0, 0.0, 1.0, 0.0, 0.0, 1.0, 0.0, 0.0, 1.0, 0.0, 0.0, 0.0, 1.0, 0.0, 0.0, 1.0, 0.0, 0.0, 1.0, 0.0, 0.0, 1.0, 0.0, 0.0, -1.0, 0.0, 0.0, -1.0, 0.0, 0.0, -1.0, 0.0, 0.0, -1.0, 0.7071, 0.7071, 0.0, 0.7071, 0.7071, 0.0, 0.7071, 0.7071, 0.0, 0.7071, 0.7071, 0.0, -0.7071, 0.7071, 0.0, -0.7071, 0.7071, 0.0, -0.7071, 0.7071, 0.0, -0.7071, 0.7071, 0.0, 0.0, 1.0, 0.0, 0.0, 1.0, 0.0, 0.0, 1.0, 0.0, 0.0, 1.0, 0.0, 0.0, -1.0, 0.0, 0.0, -1.0, 0.0, 0.0, -1.0, 0.0, 0.0, -1.0, 0.0, 0.124, 0.0, 0.9923, 0.124, 0.0, 0.9923, 0.124, 0.0, 0.9923, 0.124, 0.0, 0.9923, -0.09332, 0.02074, -0.9954, -0.09332, 0.02074, -0.9954, -0.09332, 0.02074, -0.9954, -0.09332, 0.02074, -0.9954, 1.0, 0.0, 0.0, 1.0, 0.0, 0.0, 1.0, 0.0, 0.0, 1.0, 0.0, 0.0, -1.0, 0.0, 0.0, -1.0, 0.0, 0.0, -1.0, 0.0, 0.0, -1.0, 0.0, 0.0, 0.0, 1.0, 0.0, 0.0, 1.0, 0.0, 0.0, 1.0, 0.0, 0.0, -1.0, 0.0, 0.0, -1.0, 0.0, 0.0, -1.0, 0.0, -0.4783, -0.04982, 0.8768, -0.4783, -0.04982, 0.8768, -0.4783, -0.04982, 0.8768, -0.4783, -0.04982, 0.8768, -0.4137, -0.02413, -0.9101, -0.4137, -0.02413, -0.9101, -0.4137, -0.02413, -0.9101, -0.4137, -0.02413, -0.9101, 0.0, 1.0, 0.0, 0.0, 1.0, 0.0, 0.0, 1.0, 0.0, 0.0, 1.0, 0.0, 0.0, -1.0, 0.0, 0.0, -1.0, 0.0, 0.0, -1.0, 0.0, 0.0, -1.0, 0.0, 0.4472, 0.0, 0.8944, 0.4472, 0.0, 0.8944, 0.4472, 0.0, 0.8944, 0.4472, 0.0, 0.8944, 0.7071, 0.0, -0.7071, 0.7071, 0.0, -0.7071, 0.7071, 0.0, -0.7071, 0.7071, 0.0, -0.7071, 1.0, 0.0, 0.0, 1.0, 0.0, 0.0, 1.0, 0.0, 0.0, 1.0, 0.0, 0.0, 0.0, 1.0, 0.0, 0.0, 1.0, 0.0, 0.0, 1.0, 0.0, 0.0, 1.0, 0.0, 0.0, -1.0, 0.0, 0.0, -1.0, 0.0, 0.0, -1.0, 0.0, 0.0, -1.0, 0.0, 0.3714, 0.001887, 0.9285, 0.3714, 0.001887, 0.9285, 0.3714, 0.001887, 0.9285, 0.3714, 0.001887, 0.9285, -0.204, 0.0009951, -0.979, -0.204, 0.0009951, -0.979, -0.204, 0.0009951, -0.979, -0.204, 0.0009951, -0.979, 0.7809, 0.0006347, 0.6247, 0.7809, 0.0006347, 0.6247, 0.7809, 0.0006347, 0.6247, 0.7809, 0.0006347, 0.6247, -1.0, 1.289e-07, 0.0, -1.0, 1.289e-07, 0.0, -1.0, 1.289e-07, 0.0, -1.0, 1.289e-07, 0.0, 0.0, 1.0, 0.0, 0.0, 1.0, 0.0, 0.0, 1.0, 0.0, 0.0, 1.0, 0.0, 0.124, 0.002017, 0.9923, 0.124, 0.002017, 0.9923, 0.124, 0.002017, 0.9923, 0.124, 0.002017, 0.9923, -0.124, 0.002017, -0.9923, -0.124, 0.002017, -0.9923, -0.124, 0.002017, -0.9923, -0.124, 0.002017, -0.9923, -1.0, 1.284e-07, 0.0, -1.0, 1.284e-07, 0.0, -1.0, 1.284e-07, 0.0, -1.0, 1.284e-07, 0.0, 0.0, 1.0, 0.0, 0.0, 1.0, 0.0, 0.0, 1.0, 0.0, -0.2983, 0.0009699, 0.9545, -0.2983, 0.0009699, 0.9545, -0.2983, 0.0009699, 0.9545, -0.2983, 0.0009699, 0.9545, -0.1843, 0.000999, -0.9829, -0.1843, 0.000999, -0.9829, -0.1843, 0.000999, -0.9829, -0.1843, 0.000999, -0.9829, 0.0, 1.0, 0.0, 0.0, 1.0, 0.0, 0.0, 1.0, 0.0, 0.0, 1.0, 0.0, 0.1239, -0.04131, 0.9914, 0.1239, -0.04131, 0.9914, 0.1239, -0.04131, 0.9914, 0.1239, -0.04131, 0.9914, -0.1239, 0.04131, -0.9914, -0.1239, 0.04131, -0.9914, -0.1239, 0.04131, -0.9914, -0.1239, 0.04131, -0.9914, 0.9487, -0.3162, 0.0, 0.9487, -0.3162, 0.0, 0.9487, -0.3162, 0.0, 0.9487, -0.3162, 0.0, -0.9487, 0.3162, 0.0, -0.9487, 0.3162, 0.0, -0.9487, 0.3162, 0.0, -0.9487, 0.3162, 0.0, 0.0, 1.0, 0.0, 0.0, 1.0, 0.0, 0.0, 1.0, 0.0, -0.2417, 0.08058, 0.967, -0.2417, 0.08058, 0.967, -0.2417, 0.08058, 0.967, -0.2417, 0.08058, 0.967, -0.1239, 0.04131, -0.9914, -0.1239, 0.04131, -0.9914, -0.1239, 0.04131, -0.9914, -0.1239, 0.04131, -0.9914, 0.0, 1.0, 0.0, 0.0, 1.0, 0.0, 0.0, 1.0, 0.0, 0.0, 1.0, 0.0, 0.3686, -0.1229, 0.9214, 0.3686, -0.1229, 0.9214, 0.3686, -0.1229, 0.9214, 0.3686, -0.1229, 0.9214, -0.2417, 0.08058, -0.967, -0.2417, 0.08058, -0.967, -0.2417, 0.08058, -0.967, -0.2417, 0.08058, -0.967, 0.6882, -0.2294, 0.6882, 0.6882, -0.2294, 0.6882, 0.6882, -0.2294, 0.6882, 0.6882, -0.2294, 0.6882, -0.7071, 0.7071, 0.0, -0.7071, 0.7071, 0.0, -0.7071, 0.7071, 0.0, -0.7071, 0.7071, 0.0, -0.7071, -0.7071, 0.0, -0.7071, -0.7071, 0.0, -0.7071, -0.7071, 0.0, -0.7071, -0.7071, 0.0, 0.0, 0.0, 1.0, 0.0, 0.0, 1.0, 0.0, 0.0, 1.0, 0.0, 0.0, 1.0, 0.0, 0.0, -1.0, 0.0, 0.0, -1.0, 0.0, 0.0, -1.0, 0.0, 0.0, -1.0, 1.0, 0.0, 0.0, 1.0, 0.0, 0.0, 1.0, 0.0, 0.0, 1.0, 0.0, 0.0, -1.0, 0.0, 0.0, -1.0, 0.0, 0.0, -1.0, 0.0, 0.0, -1.0, 0.0, 0.0, 0.0, 1.0, 0.0, 0.0, 1.0, 0.0, 0.0, 1.0, 0.0, 0.0, 1.0, 0.0, 0.0, -1.0, 0.0, 0.0, -1.0, 0.0, 0.0, -1.0, 0.0, 0.0, -1.0, 0.0, 0.0, 0.0, 1.0, 0.0, 0.0, 1.0, 0.0, 0.0, 1.0, 0.0, 0.0, 1.0, 0.0, 0.0, -1.0, 0.0, 0.0, -1.0, 0.0, 0.0, -1.0, 0.0, 0.0, -1.0, 1.0, 0.0, 0.0, 1.0, 0.0, 0.0, 1.0, 0.0, 0.0, 1.0, 0.0, 0.0, 0.7071, 0.7071, 0.0, 0.7071, 0.7071, 0.0, 0.7071, 0.7071, 0.0, 0.7071, 0.7071, 0.0, 0.7071, -0.7071, 0.0, 0.7071, -0.7071, 0.0, 0.7071, -0.7071, 0.0, 0.7071, -0.7071, 0.0, 0.0, 0.0, 1.0, 0.0, 0.0, 1.0, 0.0, 0.0, 1.0, 0.0, 0.0, 1.0, 0.0, 0.0, -1.0, 0.0, 0.0, -1.0, 0.0, 0.0, -1.0, 0.0, 0.0, -1.0, 1.0, 0.0, 0.0, 1.0, 0.0, 0.0, 1.0, 0.0, 0.0, 1.0, 0.0, 0.0, 0.0, 1.0, 0.0, 0.0, 1.0, 0.0, 0.0, 1.0, 0.0, 0.0, 1.0, 0.0, 0.0, -1.0, 0.0, 0.0, -1.0, 0.0, 0.0, -1.0, 0.0, 0.0, -1.0, 0.0, 0.0, -0.124, 0.9923, 0.0, -0.124, 0.9923, 0.0, -0.124, 0.9923, 0.0, -0.124, 0.9923, 0.02074, 0.09332, -0.9954, 0.02074, 0.09332, -0.9954, 0.02074, 0.09332, -0.9954, 0.02074, 0.09332, -0.9954, 1.0, 0.0, 0.0, 1.0, 0.0, 0.0, 1.0, 0.0, 0.0, 1.0, 0.0, 0.0, -1.0, 0.0, 0.0, -1.0, 0.0, 0.0, -1.0, 0.0, 0.0, -1.0, 0.0, 0.0, -0.04982, 0.4783, 0.8768, -0.04982, 0.4783, 0.8768, -0.04982, 0.4783, 0.8768, -0.04982, 0.4783, 0.8768, -0.02413, 0.4137, -0.9101, -0.02413, 0.4137, -0.9101, -0.02413, 0.4137, -0.9101, -0.02413, 0.4137, -0.9101, 1.0, 0.0, 0.0, 1.0, 0.0, 0.0, 1.0, 0.0, 0.0, -1.0, 0.0, 0.0, -1.0, 0.0, 0.0, -1.0, 0.0, 0.0, 0.0, -1.0, 0.0, 0.0, -1.0, 0.0, 0.0, -1.0, 0.0, 0.0, -1.0, 0.0, 0.0, -0.4472, 0.8944, 0.0, -0.4472, 0.8944, 0.0, -0.4472, 0.8944, 0.0, -0.4472, 0.8944, 0.0, -0.7071, -0.7071, 0.0, -0.7071, -0.7071, 0.0, -0.7071, -0.7071, 0.0, -0.7071, -0.7071, 1.0, 0.0, 0.0, 1.0, 0.0, 0.0, 1.0, 0.0, 0.0, 1.0, 0.0, 0.0, -1.0, 0.0, 0.0, -1.0, 0.0, 0.0, -1.0, 0.0, 0.0, -1.0, 0.0, 0.0, 2.597e-07, 1.0, 0.0, 2.597e-07, 1.0, 0.0, 2.597e-07, 1.0, 0.0, 2.597e-07, 1.0, 0.0, 0.0006348, -0.7809, 0.6247, 0.0006348, -0.7809, 0.6247, 0.0006348, -0.7809, 0.6247, 0.0006348, -0.7809, 0.6247, 0.001887, -0.3714, 0.9285, 0.001887, -0.3714, 0.9285, 0.001887, -0.3714, 0.9285, 0.001887, -0.3714, 0.9285, 0.0009947, 0.204, -0.979, 0.0009947, 0.204, -0.979, 0.0009947, 0.204, -0.979, 0.0009947, 0.204, -0.979, 1.0, -5.086e-06, 0.0, 1.0, -5.086e-06, 0.0, 1.0, -5.086e-06, 0.0, 1.0, -5.086e-06, 0.0, -1.0, 0.0, 0.0, -1.0, 0.0, 0.0, -1.0, 0.0, 0.0, -1.0, 0.0, 0.0, 2.597e-07, 1.0, 0.0, 2.597e-07, 1.0, 0.0, 2.597e-07, 1.0, 0.0, 2.597e-07, 1.0, 0.0, 0.002017, -0.124, 0.9923, 0.002017, -0.124, 0.9923, 0.002017, -0.124, 0.9923, 0.002017, -0.124, 0.9923, 0.002017, 0.124, -0.9923, 0.002017, 0.124, -0.9923, 0.002017, 0.124, -0.9923, 0.002017, 0.124, -0.9923, 1.0, 0.0, 0.0, 1.0, 0.0, 0.0, 1.0, 0.0, 0.0, 1.0, 0.0, 0.0, 0.0009703, 0.2983, 0.9545, 0.0009703, 0.2983, 0.9545, 0.0009703, 0.2983, 0.9545, 0.0009703, 0.2983, 0.9545, 0.0009986, 0.1843, -0.9829, 0.0009986, 0.1843, -0.9829, 0.0009986, 0.1843, -0.9829, 0.0009986, 0.1843, -0.9829, 1.0, 0.0, 0.0, 1.0, 0.0, 0.0, 1.0, 0.0, 0.0, 0.3162, 0.9487, 0.0, 0.3162, 0.9487, 0.0, 0.3162, 0.9487, 0.0, 0.3162, 0.9487, 0.0, -0.3162, -0.9487, 0.0, -0.3162, -0.9487, 0.0, -0.3162, -0.9487, 0.0, -0.3162, -0.9487, 0.0, -0.04131, -0.1239, 0.9914, -0.04131, -0.1239, 0.9914, -0.04131, -0.1239, 0.9914, -0.04131, -0.1239, 0.9914, 0.04131, 0.1239, -0.9914, 0.04131, 0.1239, -0.9914, 0.04131, 0.1239, -0.9914, 0.04131, 0.1239, -0.9914, 1.0, 0.0, 0.0, 1.0, 0.0, 0.0, 1.0, 0.0, 0.0, 1.0, 0.0, 0.0, 0.08058, 0.2417, 0.967, 0.08058, 0.2417, 0.967, 0.08058, 0.2417, 0.967, 0.08058, 0.2417, 0.967, 0.04131, 0.1239, -0.9914, 0.04131, 0.1239, -0.9914, 0.04131, 0.1239, -0.9914, 0.04131, 0.1239, -0.9914, 1.0, 0.0, 0.0, 1.0, 0.0, 0.0, 1.0, 0.0, 0.0, -0.2294, -0.6882, 0.6882, -0.2294, -0.6882, 0.6882, -0.2294, -0.6882, 0.6882, -0.2294, -0.6882, 0.6882, -0.1229, -0.3686, 0.9214, -0.1229, -0.3686, 0.9214, -0.1229, -0.3686, 0.9214, -0.1229, -0.3686, 0.9214, 0.08058, 0.2417, -0.967, 0.08058, 0.2417, -0.967, 0.08058, 0.2417, -0.967, 0.08058, 0.2417, -0.967, 1.0, -5.086e-06, 0.0, 1.0, -5.086e-06, 0.0, 1.0, -5.086e-06, 0.0, 1.0, -5.086e-06, 0.0, 0.0, 1.0, 0.0, 0.0, 1.0, 0.0, 0.0, 1.0, 0.0, 0.0, 1.0, 0.0, -0.7071, -0.7071, 0.0, -0.7071, -0.7071, 0.0, -0.7071, -0.7071, 0.0, -0.7071, -0.7071, 0.0, -0.192, -0.08728, 0.9775, -0.192, -0.08728, 0.9775, -0.192, -0.08728, 0.9775, -0.192, -0.08728, 0.9775, -0.192, -0.08728, -0.9775, -0.192, -0.08728, -0.9775, -0.192, -0.08728, -0.9775, -0.192, -0.08728, -0.9775, 0.9959, 0.09054, 0.0, 0.9959, 0.09054, 0.0, 0.9959, 0.09054, 0.0, 0.9959, 0.09054, 0.0, -0.9487, -0.3162, 0.0, -0.9487, -0.3162, 0.0, -0.9487, -0.3162, 0.0, -0.9487, -0.3162, 0.0, 0.0, 1.0, 0.0, 0.0, 1.0, 0.0, 0.0, 1.0, 0.0, 0.0, 1.0, 0.0, 0.3162, -0.9487, 0.0, 0.3162, -0.9487, 0.0, 0.3162, -0.9487, 0.0, 0.3162, -0.9487, 0.0, 0.09587, -0.06101, 0.9935, 0.09587, -0.06101, 0.9935, 0.09587, -0.06101, 0.9935, 0.09587, -0.06101, 0.9935, 0.09587, -0.06101, -0.9935, 0.09587, -0.06101, -0.9935, 0.09587, -0.06101, -0.9935, 0.09587, -0.06101, -0.9935, 0.9285, -0.3714, 0.0, 0.9285, -0.3714, 0.0, 0.9285, -0.3714, 0.0, 0.9285, -0.3714, 0.0, -0.09054, 0.9959, 0.0, -0.09054, 0.9959, 0.0, -0.09054, 0.9959, 0.0, -0.09054, 0.9959, 0.0, -0.3714, -0.9285, 0.0, -0.3714, -0.9285, 0.0, -0.3714, -0.9285, 0.0, -0.3714, -0.9285, 0.0, -0.06101, -0.09587, 0.9935, -0.06101, -0.09587, 0.9935, -0.06101, -0.09587, 0.9935, -0.06101, -0.09587, 0.9935, -0.06101, -0.09587, -0.9935, -0.06101, -0.09587, -0.9935, -0.06101, -0.09587, -0.9935, -0.06101, -0.09587, -0.9935, 1.0, 0.0, 0.0, 1.0, 0.0, 0.0, 1.0, 0.0, 0.0, 1.0, 0.0, 0.0, -0.9487, -0.3162, 0.0, -0.9487, -0.3162, 0.0, -0.9487, -0.3162, 0.0, -0.9487, -0.3162, 0.0, -0.3162, 0.9487, 0.0, -0.3162, 0.9487, 0.0, -0.3162, 0.9487, 0.0, -0.3162, 0.9487, 0.0, -0.08728, 0.192, 0.9775, -0.08728, 0.192, 0.9775, -0.08728, 0.192, 0.9775, -0.08728, 0.192, 0.9775, -0.08728, 0.192, -0.9775, -0.08728, 0.192, -0.9775, -0.08728, 0.192, -0.9775, -0.08728, 0.192, -0.9775, 1.0, 0.0, 0.0, 1.0, 0.0, 0.0, 1.0, 0.0, 0.0, 1.0, 0.0, 0.0, -0.7071, 0.7071, 0.0, -0.7071, 0.7071, 0.0, -0.7071, 0.7071, 0.0, -0.7071, 0.7071, 0.0, -0.3162, 0.9487, 0.0, -0.3162, 0.9487, 0.0, -0.3162, 0.9487, 0.0, -0.3162, 0.9487, 0.0, 0.0, -1.0, 0.0, 0.0, -1.0, 0.0, 0.0, -1.0, 0.0, 0.0, -1.0, 0.0, -0.09587, 0.06101, 0.9935, -0.09587, 0.06101, 0.9935, -0.09587, 0.06101, 0.9935, -0.09587, 0.06101, 0.9935, -0.09587, 0.06101, -0.9935, -0.09587, 0.06101, -0.9935, -0.09587, 0.06101, -0.9935, -0.09587, 0.06101, -0.9935, 0.9959, 0.09054, 0.0, 0.9959, 0.09054, 0.0, 0.9959, 0.09054, 0.0, 0.9959, 0.09054, 0.0, -0.9285, 0.3714, 0.0, -0.9285, 0.3714, 0.0, -0.9285, 0.3714, 0.0, -0.9285, 0.3714, 0.0, 0.7071, 0.7071, 0.0, 0.7071, 0.7071, 0.0, 0.7071, 0.7071, 0.0, 0.7071, 0.7071, 0.0, 0.0, -1.0, 0.0, 0.0, -1.0, 0.0, 0.0, -1.0, 0.0, 0.0, -1.0, 0.0, 0.192, 0.08728, 0.9775, 0.192, 0.08728, 0.9775, 0.192, 0.08728, 0.9775, 0.192, 0.08728, 0.9775, 0.192, 0.08728, -0.9775, 0.192, 0.08728, -0.9775, 0.192, 0.08728, -0.9775, 0.192, 0.08728, -0.9775, 0.9487, 0.3162, 0.0, 0.9487, 0.3162, 0.0, 0.9487, 0.3162, 0.0, 0.9487, 0.3162, 0.0, 0.3714, 0.9285, 0.0, 0.3714, 0.9285, 0.0, 0.3714, 0.9285, 0.0, 0.3714, 0.9285, 0.0, 0.09054, -0.9959, 0.0, 0.09054, -0.9959, 0.0, 0.09054, -0.9959, 0.0, 0.09054, -0.9959, 0.0, 0.06101, 0.09587, 0.9935, 0.06101, 0.09587, 0.9935, 0.06101, 0.09587, 0.9935, 0.06101, 0.09587, 0.9935, 0.06101, 0.09587, -0.9935, 0.06101, 0.09587, -0.9935, 0.06101, 0.09587, -0.9935, 0.06101, 0.09587, -0.9935, 0.9487, 0.3162, 0.0, 0.9487, 0.3162, 0.0, 0.9487, 0.3162, 0.0, 0.9487, 0.3162, 0.0, -1.0, 0.0, 0.0, -1.0, 0.0, 0.0, -1.0, 0.0, 0.0, -1.0, 0.0, 0.0, 0.3162, -0.9487, 0.0, 0.3162, -0.9487, 0.0, 0.3162, -0.9487, 0.0, 0.3162, -0.9487, 0.0, 0.08728, -0.192, 0.9775, 0.08728, -0.192, 0.9775, 0.08728, -0.192, 0.9775, 0.08728, -0.192, 0.9775, 0.08728, -0.192, -0.9775, 0.08728, -0.192, -0.9775, 0.08728, -0.192, -0.9775, 0.08728, -0.192, -0.9775, 0.7071, -0.7071, 0.0, 0.7071, -0.7071, 0.0, 0.7071, -0.7071, 0.0, 0.7071, -0.7071, 0.0, -1.0, 0.0, 0.0, -1.0, 0.0, 0.0, -1.0, 0.0, 0.0, -1.0, 0.0, 0.0])] * 3)])

# ---- objects
ob_mainrotor = bpy.data.objects.new('MainRotor', me_mainrotor)

# ---- transforms, parenting, visibility, modifiers, constraints
ob_mainrotor.location = (0.0, 0.0, 0.0)
ob_mainrotor.rotation_euler = (1.571, -0.0, 0.0)
ob_mainrotor.lineart.crease_threshold = 0.0

# ---- collection membership
col_collection_1.objects.link(ob_mainrotor)

# ---- scene / render settings (as saved in the file)
scene.frame_start = 1; scene.frame_end = 250; scene.frame_set(1)
scene.render.engine = 'BLENDER_EEVEE_NEXT'
scene.render.resolution_percentage = 50
scene.render.dither_intensity = 0.0
scene.cycles.use_denoising = False
scene.cycles.samples = 128
scene.cycles.sampling_pattern = 'TABULATED_SOBOL'
scene.cycles.use_adaptive_sampling = False
scene.cycles.use_light_tree = False
scene.cycles.blur_glossy = 0.0
scene.cycles.sample_clamp_indirect = 0.0
scene.view_settings.view_transform = 'Standard'
bpy.context.view_layer.update()

# ---- added for rendering (the .blend has no active camera and no usable light): camera, sun
cam_auto = bpy.data.cameras.new('AutoCamera')
cam_auto.lens = 50.0
cam_auto.sensor_width = 36.0
cam_auto.clip_end = 1000.0
ob_auto_camera = bpy.data.objects.new('AutoCamera', cam_auto)
scene.collection.objects.link(ob_auto_camera)
ob_auto_camera.location = (23.5673, -27.9839, 18.8538)
ob_auto_camera.rotation_euler = (1.09748, -7.21219e-08, 0.694738)
scene.camera = ob_auto_camera
light_auto_sun = bpy.data.lights.new('AutoSun', 'SUN')
light_auto_sun.energy = 3.0
light_auto_sun.angle = 0.0523599
ob_auto_sun = bpy.data.objects.new('AutoSun', light_auto_sun)
scene.collection.objects.link(ob_auto_sun)
ob_auto_sun.rotation_euler = (0.872665, 0.174533, 0.523599)
bpy.context.view_layer.update()
